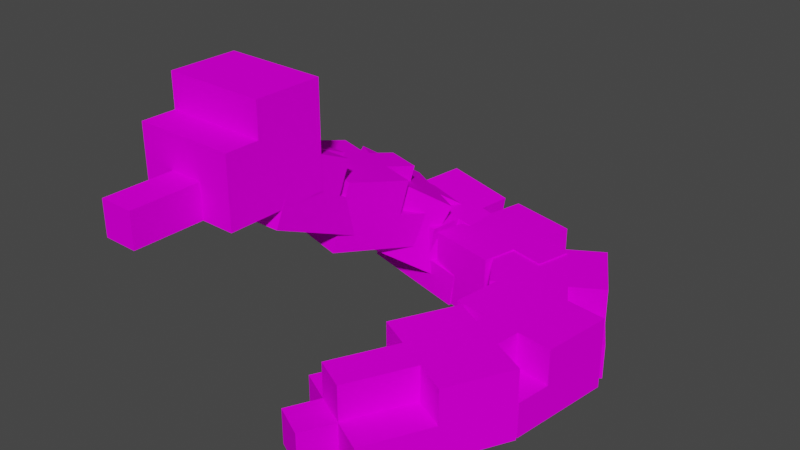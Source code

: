 # Source: snake.blend  (saved by Blender 2.91.10; exported with 4.5.12 LTS)
import bpy
from mathutils import Matrix  # noqa: F401  (used for matrix-valued properties, if any)

bpy.ops.wm.read_factory_settings(use_empty=True)
scene = bpy.context.scene
scene.name = 'Scene'

# ---- collections
col_collection = bpy.data.collections.new('Collection'); scene.collection.children.link(col_collection)

# ---- images (referenced by path relative to the original .blend; pixels are not part of the script)
import os
ASSET_DIR = os.environ.get("B2B_ASSET_DIR", "")  # directory of the original .blend (textures are referenced by path, not embedded)
HERE = os.path.dirname(os.path.abspath(__file__))  # packed textures are extracted next to this script under _unpacked/

def load_image(name, relpath, width, height, colorspace="sRGB"):
    """Load a texture the original file referenced (path relative to the .blend, or extracted next to this script)."""
    p = next((c for c in (os.path.join(HERE, relpath), os.path.join(ASSET_DIR, relpath)) if relpath and os.path.exists(c)), "")
    if p:
        img = bpy.data.images.load(p, check_existing=True)
        img.name = name
    else:  # same state as the original file: an image datablock whose file is absent (Cycles renders it pink)
        img = bpy.data.images.new(name, width, height)
        img.source = "FILE"
        img.filepath = "//" + (relpath or name)
    img.colorspace_settings.name = colorspace
    return img
img_snake_png = load_image('snake.png', 'snake.png', 1024, 1024, 'sRGB')
img_snake_png_001 = load_image('snake.png.001', 'snake.png', 1024, 1024, 'sRGB')

# ---- materials (node trees are filled in below, after node groups)
mat_palette_001 = bpy.data.materials.new('palette.001')
mat_palette_001.use_transparent_shadow = False
mat_palette_001.diffuse_color = (1.0, 1.0, 1.0, 1.0)
mat_palette_001.roughness = 1.0
mat_palette_001.specular_intensity = 0.0
mat_palette_002 = bpy.data.materials.new('palette.002')
mat_palette_002.use_transparent_shadow = False
mat_palette_002.diffuse_color = (1.0, 1.0, 1.0, 1.0)
mat_palette_002.roughness = 1.0
mat_palette_002.specular_intensity = 0.0

# ---- node groups
ng_auto_smooth = bpy.data.node_groups.new('Auto Smooth', 'GeometryNodeTree')
_s = ng_auto_smooth.interface.new_socket(name='Geometry', in_out='OUTPUT', socket_type='NodeSocketGeometry')
_s = ng_auto_smooth.interface.new_socket(name='Geometry', in_out='INPUT', socket_type='NodeSocketGeometry')
_s = ng_auto_smooth.interface.new_socket(name='Angle', in_out='INPUT', socket_type='NodeSocketFloat')
_s.subtype = 'ANGLE'
_s.min_value = 0.0
_s.max_value = 3.142
ng_auto_smooth.is_modifier = True
_N = ng_auto_smooth.nodes; _L = ng_auto_smooth.links
n0 = _N.new('NodeGroupOutput'); n0.name = 'Group Output'; n0.location = (480, -100)
n1 = _N.new('NodeGroupInput'); n1.name = 'Group Input'; n1.location = (-420, -300)
n2 = _N.new('NodeGroupInput'); n2.name = 'Group Input.001'; n2.location = (-60, -100)
n3 = _N.new('GeometryNodeSetShadeSmooth'); n3.name = 'Set Shade Smooth'; n3.location = (120, -100)
n3.domain = 'EDGE'
n4 = _N.new('GeometryNodeSetShadeSmooth'); n4.name = 'Set Shade Smooth.001'; n4.location = (300, -100)
n5 = _N.new('GeometryNodeInputMeshEdgeAngle'); n5.name = 'Edge Angle'; n5.location = (-420, -220)
n6 = _N.new('GeometryNodeInputEdgeSmooth'); n6.name = 'Is Edge Smooth'; n6.location = (-60, -160)
n7 = _N.new('GeometryNodeInputShadeSmooth'); n7.name = 'Is Face Smooth'; n7.location = (-240, -340)
n8 = _N.new('FunctionNodeBooleanMath'); n8.name = 'Boolean Math'; n8.location = (-60, -220)
n9 = _N.new('FunctionNodeCompare'); n9.name = 'Compare'; n9.location = (-240, -180)
n9.operation = 'LESS_EQUAL'
_L.new(n5.outputs[0], n9.inputs[0])
_L.new(n4.outputs[0], n0.inputs[0])
_L.new(n1.outputs[1], n9.inputs[1])
_L.new(n9.outputs[0], n8.inputs[0])
_L.new(n7.outputs[0], n8.inputs[1])
_L.new(n2.outputs[0], n3.inputs[0])
_L.new(n6.outputs[0], n3.inputs[1])
_L.new(n3.outputs[0], n4.inputs[0])
_L.new(n8.outputs[0], n3.inputs[2])
n0.is_active_output = True

# ---- material node trees
mat_palette_001.use_nodes = True; mat_palette_001.node_tree.nodes.clear()
_N = mat_palette_001.node_tree.nodes; _L = mat_palette_001.node_tree.links
n0 = _N.new('ShaderNodeBsdfPrincipled'); n0.name = 'Principled BSDF'; n0.location = (10, 300)
n0.distribution = 'GGX'
n0.subsurface_method = 'BURLEY'
n0.inputs[2].default_value = 1.0
n0.inputs[3].default_value = 1.45
n0.inputs[13].default_value = 0.0
n0.inputs[27].default_value = (0.0, 0.0, 0.0, 1.0)
n0.inputs[28].default_value = 1.0
n1 = _N.new('ShaderNodeOutputMaterial'); n1.name = 'Material Output'; n1.location = (300, 300)
n2 = _N.new('ShaderNodeTexImage'); n2.name = 'Imagen'; n2.location = (-300, 600)
n2.image = img_snake_png
_L.new(n0.outputs[0], n1.inputs[0])
_L.new(n2.outputs[0], n0.inputs[0])
n1.is_active_output = True
mat_palette_002.use_nodes = True; mat_palette_002.node_tree.nodes.clear()
_N = mat_palette_002.node_tree.nodes; _L = mat_palette_002.node_tree.links
n0 = _N.new('ShaderNodeBsdfPrincipled'); n0.name = 'Principled BSDF'; n0.location = (10, 300)
n0.distribution = 'GGX'
n0.subsurface_method = 'BURLEY'
n0.inputs[2].default_value = 1.0
n0.inputs[3].default_value = 1.45
n0.inputs[13].default_value = 0.0
n0.inputs[27].default_value = (0.0, 0.0, 0.0, 1.0)
n0.inputs[28].default_value = 1.0
n1 = _N.new('ShaderNodeOutputMaterial'); n1.name = 'Material Output'; n1.location = (300, 300)
n2 = _N.new('ShaderNodeTexImage'); n2.name = 'Imagen'; n2.location = (-300, 600)
n2.image = img_snake_png_001
_L.new(n0.outputs[0], n1.inputs[0])
_L.new(n2.outputs[0], n0.inputs[0])
n1.is_active_output = True

# ---- world
world_world = bpy.data.worlds.new('World'); scene.world = world_world
world_world.use_nodes = True; world_world.node_tree.nodes.clear()
_N = world_world.node_tree.nodes; _L = world_world.node_tree.links
n0 = _N.new('ShaderNodeOutputWorld'); n0.name = 'World Output'; n0.location = (300, 300)
n1 = _N.new('ShaderNodeBackground'); n1.name = 'Background'; n1.location = (10, 300)
n1.inputs[0].default_value = (0.05088, 0.05088, 0.05088, 1.0)
_L.new(n1.outputs[0], n0.inputs[0])
n0.is_active_output = True
world_world.color = (0.05088, 0.05088, 0.05088)
world_world.use_sun_shadow = False
world_world.sun_shadow_jitter_overblur = 0.0

# ---- meshes
me_objobject_001 = bpy.data.meshes.new('ObjObject.001')
me_objobject_001.from_pydata([], [], [])
_uv = me_objobject_001.uv_layers.new(name='UVMap')
_uv.uv.foreach_set('vector', [])
me_objobject_001.materials.append(mat_palette_001)
me_objobject_001.use_remesh_fix_poles = True
me_objobject_001.use_remesh_preserve_attributes = False
me_objobject_001.use_mirror_vertex_groups = False
me_objobject_001.update()
me_objobject_002 = bpy.data.meshes.new('ObjObject.002')
me_objobject_002.from_pydata([(-0.1633, -0.01252, 0.2599), (-0.1633, -0.1125, -0.04008), (-0.1633, -0.1125, 0.2599), (-0.1633, -0.01252, 0.05992), (-0.1633, -0.01252, -0.04008), (-0.1633, -0.1125, -0.1401), (-0.1633, -0.01252, -0.1401), (-0.1633, 0.08748, 0.2599), (-0.1633, 0.08748, 0.05992), (-0.06331, -0.01252, -0.1401), (-0.06331, -0.1125, -0.2401), (-0.06331, -0.1125, -0.1401), (-0.06331, -0.01252, -0.2401), (-0.06331, 0.08748, 0.05992), (-0.06331, -0.01252, -0.04008), (-0.06331, -0.01252, 0.05992), (-0.06331, 0.08748, -0.04008), (-0.06331, 0.08748, -0.1401), (0.03669, -0.1125, -0.1401), (0.03669, -0.1125, -0.2401), (0.03669, -0.01252, -0.1401), (0.03669, -0.01252, -0.2401), (0.03669, -0.01252, 0.05992), (0.03669, -0.01252, -0.04008), (0.03669, 0.08748, 0.05992), (0.03669, 0.08748, -0.04008), (0.03669, 0.08748, -0.1401), (0.1367, -0.1125, 0.2599), (0.1367, -0.1125, -0.04008), (0.1367, -0.01252, 0.2599), (0.1367, -0.01252, 0.05992), (0.1367, -0.1125, -0.1401), (0.1367, -0.01252, -0.04008), (0.1367, -0.01252, -0.1401), (0.1367, 0.08748, 0.2599), (0.1367, 0.08748, 0.05992), (-0.06331, -0.1125, 0.2599), (-0.1633, -0.01252, 0.2599), (-0.1633, -0.1125, 0.2599), (-0.06331, -0.01252, 0.2599), (-0.1633, 0.08748, 0.2599), (-0.06331, 0.08748, 0.2599), (0.03669, -0.1125, 0.2599), (0.03669, -0.01252, 0.2599), (0.03669, 0.08748, 0.2599), (0.1367, -0.1125, 0.2599), (0.1367, -0.01252, 0.2599), (0.1367, 0.08748, 0.2599), (-0.1633, -0.01252, 0.05992), (-0.1633, 0.08748, 0.05992), (-0.06331, -0.01252, 0.05992), (-0.06331, 0.08748, 0.05992), (0.03669, -0.01252, 0.05992), (0.03669, 0.08748, 0.05992), (0.1367, -0.01252, 0.05992), (0.1367, 0.08748, 0.05992), (-0.1633, -0.1125, -0.1401), (-0.1633, -0.01252, -0.1401), (-0.06331, -0.1125, -0.1401), (-0.06331, -0.01252, -0.1401), (-0.06331, 0.08748, -0.1401), (0.03669, -0.01252, -0.1401), (0.03669, 0.08748, -0.1401), (0.03669, -0.1125, -0.1401), (0.1367, -0.1125, -0.1401), (0.1367, -0.01252, -0.1401), (-0.06331, -0.1125, -0.2401), (-0.06331, -0.01252, -0.2401), (0.03669, -0.1125, -0.2401), (0.03669, -0.01252, -0.2401), (-0.1633, -0.1125, -0.04008), (-0.06331, -0.1125, 0.2599), (-0.1633, -0.1125, 0.2599), (-0.06331, -0.1125, -0.04008), (0.03669, -0.1125, 0.2599), (0.03669, -0.1125, -0.04008), (0.1367, -0.1125, 0.2599), (0.1367, -0.1125, -0.04008), (-0.1633, -0.1125, -0.1401), (-0.06331, -0.1125, -0.1401), (0.03669, -0.1125, -0.1401), (0.1367, -0.1125, -0.1401), (-0.06331, -0.1125, -0.2401), (0.03669, -0.1125, -0.2401), (-0.1633, -0.01252, 0.05992), (-0.06331, -0.01252, 0.05992), (-0.1633, -0.01252, -0.04008), (-0.06331, -0.01252, -0.04008), (0.03669, -0.01252, 0.05992), (0.1367, -0.01252, 0.05992), (0.03669, -0.01252, -0.04008), (0.1367, -0.01252, -0.04008), (-0.1633, -0.01252, -0.1401), (-0.06331, -0.01252, -0.1401), (0.03669, -0.01252, -0.1401), (0.1367, -0.01252, -0.1401), (-0.06331, -0.01252, -0.2401), (0.03669, -0.01252, -0.2401), (-0.1633, 0.08748, 0.2599), (-0.06331, 0.08748, 0.2599), (-0.1633, 0.08748, 0.05992), (0.03669, 0.08748, 0.2599), (-0.06331, 0.08748, 0.05992), (0.1367, 0.08748, 0.2599), (0.03669, 0.08748, 0.05992), (0.1367, 0.08748, 0.05992), (-0.06331, 0.08748, -0.04008), (0.03669, 0.08748, -0.04008), (-0.06331, 0.08748, -0.1401), (0.03669, 0.08748, -0.1401)], [], [(0, 1, 2), (3, 1, 0), (4, 5, 1), (4, 1, 3), (6, 5, 4), (7, 3, 0), (8, 3, 7), (9, 10, 11), (12, 10, 9), (13, 14, 15), (16, 9, 14), (16, 14, 13), (17, 9, 16), (18, 19, 20), (20, 19, 21), (22, 23, 24), (23, 20, 25), (24, 23, 25), (25, 20, 26), (27, 28, 29), (29, 28, 30), (28, 31, 32), (30, 28, 32), (32, 31, 33), (29, 30, 34), (34, 30, 35), (36, 37, 38), (39, 40, 37), (39, 37, 36), (41, 40, 39), (42, 39, 36), (43, 41, 39), (43, 39, 42), (44, 41, 43), (45, 43, 42), (46, 44, 43), (46, 43, 45), (47, 44, 46), (48, 49, 50), (50, 49, 51), (52, 53, 54), (54, 53, 55), (56, 57, 58), (58, 57, 59), (59, 60, 61), (61, 60, 62), (63, 61, 64), (64, 61, 65), (66, 67, 68), (68, 67, 69), (70, 71, 72), (73, 74, 71), (73, 71, 70), (75, 76, 74), (75, 74, 73), (77, 76, 75), (78, 73, 70), (78, 75, 73), (79, 75, 78), (80, 77, 75), (80, 75, 79), (81, 77, 80), (82, 80, 79), (83, 80, 82), (84, 85, 86), (86, 85, 87), (88, 89, 90), (90, 89, 91), (86, 87, 92), (92, 87, 93), (90, 91, 94), (94, 91, 95), (93, 94, 96), (96, 94, 97), (98, 99, 100), (99, 101, 102), (100, 99, 102), (101, 103, 104), (102, 101, 104), (104, 103, 105), (102, 104, 106), (106, 104, 107), (106, 107, 108), (108, 107, 109)])
me_objobject_002.polygons.foreach_set('use_smooth', [True] * 84)
_uv = me_objobject_002.uv_layers.new(name='UVMap')
_uv.uv.foreach_set('vector', [0.8926, 0.5, 0.8926, 0.5, 0.8926, 0.5, 0.8926, 0.5, 0.8926, 0.5, 0.8926, 0.5, 0.748, 0.5, 0.748, 0.5, 0.748, 0.5, 0.8926, 0.5, 0.8926, 0.5, 0.8926, 0.5, 0.748, 0.5, 0.748, 0.5, 0.748, 0.5, 0.9043, 0.5, 0.9043, 0.5, 0.9043, 0.5, 0.9043, 0.5, 0.9043, 0.5, 0.9043, 0.5, 0.748, 0.5, 0.748, 0.5, 0.748, 0.5, 0.748, 0.5, 0.748, 0.5, 0.748, 0.5, 0.8926, 0.5, 0.8926, 0.5, 0.8926, 0.5, 0.748, 0.5, 0.748, 0.5, 0.748, 0.5, 0.8926, 0.5, 0.8926, 0.5, 0.8926, 0.5, 0.748, 0.5, 0.748, 0.5, 0.748, 0.5, 0.748, 0.5, 0.748, 0.5, 0.748, 0.5, 0.748, 0.5, 0.748, 0.5, 0.748, 0.5, 0.8926, 0.5, 0.8926, 0.5, 0.8926, 0.5, 0.748, 0.5, 0.748, 0.5, 0.748, 0.5, 0.8926, 0.5, 0.8926, 0.5, 0.8926, 0.5, 0.748, 0.5, 0.748, 0.5, 0.748, 0.5, 0.8926, 0.5, 0.8926, 0.5, 0.8926, 0.5, 0.8926, 0.5, 0.8926, 0.5, 0.8926, 0.5, 0.7715, 0.5, 0.7715, 0.5, 0.7715, 0.5, 0.8926, 0.5, 0.8926, 0.5, 0.8926, 0.5, 0.7715, 0.5, 0.7715, 0.5, 0.7715, 0.5, 0.9043, 0.5, 0.9043, 0.5, 0.9043, 0.5, 0.9043, 0.5, 0.9043, 0.5, 0.9043, 0.5, 0.8926, 0.5, 0.8926, 0.5, 0.8926, 0.5, 0.9043, 0.5, 0.9043, 0.5, 0.9043, 0.5, 0.8926, 0.5, 0.8926, 0.5, 0.8926, 0.5, 0.9043, 0.5, 0.9043, 0.5, 0.9043, 0.5, 0.748, 0.5, 0.748, 0.5, 0.748, 0.5, 0.8926, 0.5, 0.8926, 0.5, 0.8926, 0.5, 0.748, 0.5, 0.748, 0.5, 0.748, 0.5, 0.8926, 0.5, 0.8926, 0.5, 0.8926, 0.5, 0.8926, 0.5, 0.8926, 0.5, 0.8926, 0.5, 0.9043, 0.5, 0.9043, 0.5, 0.9043, 0.5, 0.8926, 0.5, 0.8926, 0.5, 0.8926, 0.5, 0.9043, 0.5, 0.9043, 0.5, 0.9043, 0.5, 0.9043, 0.5, 0.9043, 0.5, 0.9043, 0.5, 0.9043, 0.5, 0.9043, 0.5, 0.9043, 0.5, 0.9043, 0.5, 0.9043, 0.5, 0.9043, 0.5, 0.9043, 0.5, 0.9043, 0.5, 0.9043, 0.5, 0.748, 0.5, 0.748, 0.5, 0.748, 0.5, 0.748, 0.5, 0.748, 0.5, 0.748, 0.5, 0.748, 0.5, 0.748, 0.5, 0.748, 0.5, 0.748, 0.5, 0.748, 0.5, 0.748, 0.5, 0.7715, 0.5, 0.7715, 0.5, 0.7715, 0.5, 0.7715, 0.5, 0.7715, 0.5, 0.7715, 0.5, 0.748, 0.5, 0.748, 0.5, 0.748, 0.5, 0.748, 0.5, 0.748, 0.5, 0.748, 0.5, 0.8926, 0.5, 0.8926, 0.5, 0.8926, 0.5, 0.748, 0.5, 0.748, 0.5, 0.748, 0.5, 0.8926, 0.5, 0.8926, 0.5, 0.8926, 0.5, 0.8926, 0.5, 0.8926, 0.5, 0.8926, 0.5, 0.748, 0.5, 0.748, 0.5, 0.748, 0.5, 0.8926, 0.5, 0.8926, 0.5, 0.8926, 0.5, 0.748, 0.5, 0.748, 0.5, 0.748, 0.5, 0.748, 0.5, 0.748, 0.5, 0.748, 0.5, 0.748, 0.5, 0.748, 0.5, 0.748, 0.5, 0.7715, 0.5, 0.7715, 0.5, 0.7715, 0.5, 0.748, 0.5, 0.748, 0.5, 0.748, 0.5, 0.7715, 0.5, 0.7715, 0.5, 0.7715, 0.5, 0.748, 0.5, 0.748, 0.5, 0.748, 0.5, 0.748, 0.5, 0.748, 0.5, 0.748, 0.5, 0.8926, 0.5, 0.8926, 0.5, 0.8926, 0.5, 0.8926, 0.5, 0.8926, 0.5, 0.8926, 0.5, 0.8926, 0.5, 0.8926, 0.5, 0.8926, 0.5, 0.8926, 0.5, 0.8926, 0.5, 0.8926, 0.5, 0.748, 0.5, 0.748, 0.5, 0.748, 0.5, 0.748, 0.5, 0.748, 0.5, 0.748, 0.5, 0.7715, 0.5, 0.7715, 0.5, 0.7715, 0.5, 0.7715, 0.5, 0.7715, 0.5, 0.7715, 0.5, 0.748, 0.5, 0.748, 0.5, 0.748, 0.5, 0.748, 0.5, 0.748, 0.5, 0.748, 0.5, 0.9043, 0.5, 0.9043, 0.5, 0.9043, 0.5, 0.8926, 0.5, 0.8926, 0.5, 0.8926, 0.5, 0.9043, 0.5, 0.9043, 0.5, 0.9043, 0.5, 0.9043, 0.5, 0.9043, 0.5, 0.9043, 0.5, 0.8926, 0.5, 0.8926, 0.5, 0.8926, 0.5, 0.9043, 0.5, 0.9043, 0.5, 0.9043, 0.5, 0.8926, 0.5, 0.8926, 0.5, 0.8926, 0.5, 0.8926, 0.5, 0.8926, 0.5, 0.8926, 0.5, 0.748, 0.5, 0.748, 0.5, 0.748, 0.5, 0.748, 0.5, 0.748, 0.5, 0.748, 0.5])
me_objobject_002.materials.append(mat_palette_001)
me_objobject_002.use_remesh_fix_poles = True
me_objobject_002.use_remesh_preserve_attributes = False
me_objobject_002.use_mirror_vertex_groups = False
me_objobject_002.update()
me_objobject_002.normals_split_custom_set([tuple(v) for v in zip(*[iter([-1.0, 0.0, 0.0, -1.0, 0.0, 0.0, -1.0, 0.0, 0.0, -1.0, 0.0, 0.0, -1.0, 0.0, 0.0, -1.0, 0.0, 0.0, -1.0, 0.0, 0.0, -1.0, 0.0, 0.0, -1.0, 0.0, 0.0, -1.0, 0.0, 0.0, -1.0, 0.0, 0.0, -1.0, 0.0, 0.0, -1.0, 0.0, 0.0, -1.0, 0.0, 0.0, -1.0, 0.0, 0.0, -1.0, 0.0, 0.0, -1.0, 0.0, 0.0, -1.0, 0.0, 0.0, -1.0, 0.0, 0.0, -1.0, 0.0, 0.0, -1.0, 0.0, 0.0, -1.0, 0.0, 0.0, -1.0, 0.0, 0.0, -1.0, 0.0, 0.0, -1.0, 0.0, 0.0, -1.0, 0.0, 0.0, -1.0, 0.0, 0.0, -1.0, 0.0, 0.0, -1.0, 0.0, 0.0, -1.0, 0.0, 0.0, -1.0, 0.0, 0.0, -1.0, 0.0, 0.0, -1.0, 0.0, 0.0, -1.0, 0.0, 0.0, -1.0, 0.0, 0.0, -1.0, 0.0, 0.0, -1.0, 0.0, 0.0, -1.0, 0.0, 0.0, -1.0, 0.0, 0.0, 1.0, 0.0, 0.0, 1.0, 0.0, 0.0, 1.0, 0.0, 0.0, 1.0, 0.0, 0.0, 1.0, 0.0, 0.0, 1.0, 0.0, 0.0, 1.0, 0.0, 0.0, 1.0, 0.0, 0.0, 1.0, 0.0, 0.0, 1.0, 0.0, 0.0, 1.0, 0.0, 0.0, 1.0, 0.0, 0.0, 1.0, 0.0, 0.0, 1.0, 0.0, 0.0, 1.0, 0.0, 0.0, 1.0, 0.0, 0.0, 1.0, 0.0, 0.0, 1.0, 0.0, 0.0, 1.0, 0.0, 0.0, 1.0, 0.0, 0.0, 1.0, 0.0, 0.0, 1.0, 0.0, 0.0, 1.0, 0.0, 0.0, 1.0, 0.0, 0.0, 1.0, 0.0, 0.0, 1.0, 0.0, 0.0, 1.0, 0.0, 0.0, 1.0, 0.0, 0.0, 1.0, 0.0, 0.0, 1.0, 0.0, 0.0, 1.0, 0.0, 0.0, 1.0, 0.0, 0.0, 1.0, 0.0, 0.0, 1.0, 0.0, 0.0, 1.0, 0.0, 0.0, 1.0, 0.0, 0.0, 1.0, 0.0, 0.0, 1.0, 0.0, 0.0, 1.0, 0.0, 0.0, 0.0, 0.0, 1.0, 0.0, 0.0, 1.0, 0.0, 0.0, 1.0, 0.0, 0.0, 1.0, 0.0, 0.0, 1.0, 0.0, 0.0, 1.0, 0.0, 0.0, 1.0, 0.0, 0.0, 1.0, 0.0, 0.0, 1.0, 0.0, 0.0, 1.0, 0.0, 0.0, 1.0, 0.0, 0.0, 1.0, 0.0, 0.0, 1.0, 0.0, 0.0, 1.0, 0.0, 0.0, 1.0, 0.0, 0.0, 1.0, 0.0, 0.0, 1.0, 0.0, 0.0, 1.0, 0.0, 0.0, 1.0, 0.0, 0.0, 1.0, 0.0, 0.0, 1.0, 0.0, 0.0, 1.0, 0.0, 0.0, 1.0, 0.0, 0.0, 1.0, 0.0, 0.0, 1.0, 0.0, 0.0, 1.0, 0.0, 0.0, 1.0, 0.0, 0.0, 1.0, 0.0, 0.0, 1.0, 0.0, 0.0, 1.0, 0.0, 0.0, 1.0, 0.0, 0.0, 1.0, 0.0, 0.0, 1.0, 0.0, 0.0, 1.0, 0.0, 0.0, 1.0, 0.0, 0.0, 1.0, 0.0, 0.0, -1.0, 0.0, 0.0, -1.0, 0.0, 0.0, -1.0, 0.0, 0.0, -1.0, 0.0, 0.0, -1.0, 0.0, 0.0, -1.0, 0.0, 0.0, -1.0, 0.0, 0.0, -1.0, 0.0, 0.0, -1.0, 0.0, 0.0, -1.0, 0.0, 0.0, -1.0, 0.0, 0.0, -1.0, 0.0, 0.0, -1.0, 0.0, 0.0, -1.0, 0.0, 0.0, -1.0, 0.0, 0.0, -1.0, 0.0, 0.0, -1.0, 0.0, 0.0, -1.0, 0.0, 0.0, -1.0, 0.0, 0.0, -1.0, 0.0, 0.0, -1.0, 0.0, 0.0, -1.0, 0.0, 0.0, -1.0, 0.0, 0.0, -1.0, 0.0, 0.0, -1.0, 0.0, 0.0, -1.0, 0.0, 0.0, -1.0, 0.0, 0.0, -1.0, 0.0, 0.0, -1.0, 0.0, 0.0, -1.0, 0.0, 0.0, -1.0, 0.0, 0.0, -1.0, 0.0, 0.0, -1.0, 0.0, 0.0, -1.0, 0.0, 0.0, -1.0, 0.0, 0.0, -1.0, 0.0, -1.0, 0.0, 0.0, -1.0, 0.0, 0.0, -1.0, 0.0, 0.0, -1.0, 6.985e-08, 0.0, -1.0, 0.0, 0.0, -1.0, 0.0, 0.0, -1.0, 6.985e-08, 0.0, -1.0, 0.0, 0.0, -1.0, 0.0, 0.0, -1.0, -5.33e-09, 0.0, -1.0, 0.0, 0.0, -1.0, 0.0, 0.0, -1.0, -5.33e-09, 0.0, -1.0, 0.0, 0.0, -1.0, 6.985e-08, 0.0, -1.0, 0.0, 0.0, -1.0, 0.0, 0.0, -1.0, -5.33e-09, 0.0, -1.0, -7.181e-08, 0.0, -1.0, 6.985e-08, 0.0, -1.0, 0.0, 0.0, -1.0, -7.181e-08, 0.0, -1.0, -5.33e-09, 0.0, -1.0, 6.985e-08, 0.0, -1.0, -1.863e-07, 0.0, -1.0, -5.33e-09, 0.0, -1.0, -7.181e-08, 0.0, -1.0, 0.0, 0.0, -1.0, 0.0, 0.0, -1.0, -5.33e-09, 0.0, -1.0, 0.0, 0.0, -1.0, -5.33e-09, 0.0, -1.0, -1.863e-07, 0.0, -1.0, 0.0, 0.0, -1.0, 0.0, 0.0, -1.0, 0.0, 0.0, -1.0, 0.0, 0.0, -1.0, 0.0, 0.0, -1.0, -1.863e-07, 0.0, -1.0, 0.0, 0.0, -1.0, 0.0, 0.0, -1.0, 0.0, 0.0, 1.0, 0.0, 0.0, 1.0, 0.0, 0.0, 1.0, 0.0, 0.0, 1.0, 0.0, 0.0, 1.0, 0.0, 0.0, 1.0, 0.0, 0.0, 1.0, 0.0, 0.0, 1.0, 0.0, 0.0, 1.0, 0.0, 0.0, 1.0, 0.0, 0.0, 1.0, 0.0, 0.0, 1.0, 0.0, 0.0, 1.0, 0.0, 0.0, 1.0, 0.0, 0.0, 1.0, 0.0, 0.0, 1.0, 0.0, 0.0, 1.0, 0.0, 0.0, 1.0, 0.0, 0.0, 1.0, 0.0, 0.0, 1.0, 0.0, 0.0, 1.0, 0.0, 0.0, 1.0, 0.0, 0.0, 1.0, 0.0, 0.0, 1.0, 0.0, 0.0, 1.0, 0.0, 0.0, 1.0, 0.0, 0.0, 1.0, 0.0, 0.0, 1.0, 0.0, 0.0, 1.0, 0.0, 0.0, 1.0, 0.0, 0.0, 1.0, 0.0, 0.0, 1.0, 0.0, 0.0, 1.0, 0.0, 0.0, 1.0, 0.0, 0.0, 1.0, 0.0, 0.0, 1.0, 0.0, 0.0, 1.0, 0.0, 0.0, 1.0, 0.0, 0.0, 1.0, 0.0, 0.0, 1.0, 0.0, 0.0, 1.0, 0.0, 0.0, 1.0, 0.0, 0.0, 1.0, 0.0, 0.0, 1.0, 0.0, 0.0, 1.0, 0.0, 0.0, 1.0, 0.0, 0.0, 1.0, 0.0, 0.0, 1.0, 0.0, 0.0, 1.0, 0.0, 0.0, 1.0, 0.0, 0.0, 1.0, 0.0, 0.0, 1.0, 0.0, 0.0, 1.0, 0.0, 0.0, 1.0, 0.0, 0.0, 1.0, 0.0, 0.0, 1.0, 0.0, 0.0, 1.0, 0.0, 0.0, 1.0, 0.0, 0.0, 1.0, 0.0, 0.0, 1.0, 0.0])] * 3)])
me_objobject_003 = bpy.data.meshes.new('ObjObject.003')
me_objobject_003.from_pydata([(-0.2015, 0.06596, 0.1808), (-0.2015, -0.134, 0.08081), (-0.2015, -0.134, 0.1808), (-0.2015, 0.06596, 0.08081), (-0.2015, -0.134, -0.1192), (-0.2015, 0.06596, -0.01919), (-0.2015, 0.166, 0.08081), (-0.2015, 0.166, -0.01919), (-0.2015, 0.166, -0.1192), (-0.1015, -0.03404, 0.3808), (-0.1015, -0.134, 0.1808), (-0.1015, -0.134, 0.3808), (-0.1015, -0.03404, 0.1808), (-0.001495, -0.134, 0.3808), (-0.001495, -0.134, 0.1808), (-0.001495, -0.03404, 0.3808), (-0.001495, -0.03404, 0.1808), (0.09851, -0.134, 0.1808), (0.09851, -0.134, 0.08081), (0.09851, 0.06596, 0.1808), (0.09851, -0.134, -0.1192), (0.09851, 0.06596, 0.08081), (0.09851, 0.06596, -0.01919), (0.09851, 0.166, 0.08081), (0.09851, 0.166, -0.01919), (0.09851, 0.166, -0.1192), (-0.001495, -0.134, 0.3808), (-0.1015, -0.03404, 0.3808), (-0.1015, -0.134, 0.3808), (-0.001495, -0.03404, 0.3808), (-0.1015, -0.134, 0.1808), (-0.2015, 0.06596, 0.1808), (-0.2015, -0.134, 0.1808), (-0.1015, -0.03404, 0.1808), (-0.001495, -0.03404, 0.1808), (0.09851, -0.134, 0.1808), (-0.001495, -0.134, 0.1808), (0.09851, 0.06596, 0.1808), (-0.1015, 0.06596, 0.08081), (-0.2015, 0.166, 0.08081), (-0.2015, 0.06596, 0.08081), (-0.1015, 0.166, 0.08081), (-0.001495, 0.06596, 0.08081), (-0.001495, 0.166, 0.08081), (0.09851, 0.06596, 0.08081), (0.09851, 0.166, 0.08081), (-0.2015, -0.134, -0.1192), (-0.2015, 0.166, -0.1192), (0.09851, -0.134, -0.1192), (0.09851, 0.166, -0.1192), (-0.1015, -0.134, 0.1808), (-0.001495, -0.134, 0.3808), (-0.1015, -0.134, 0.3808), (-0.001495, -0.134, 0.1808), (-0.2015, -0.134, 0.08081), (-0.2015, -0.134, 0.1808), (-0.1015, -0.134, 0.08081), (-0.001495, -0.134, 0.08081), (0.09851, -0.134, 0.1808), (0.09851, -0.134, 0.08081), (-0.2015, -0.134, -0.1192), (0.09851, -0.134, -0.1192), (-0.1015, -0.03404, 0.3808), (-0.001495, -0.03404, 0.3808), (-0.1015, -0.03404, 0.1808), (-0.001495, -0.03404, 0.1808), (-0.2015, 0.06596, 0.1808), (0.09851, 0.06596, 0.1808), (-0.2015, 0.06596, 0.08081), (-0.1015, 0.06596, 0.08081), (-0.001495, 0.06596, 0.08081), (0.09851, 0.06596, 0.08081), (-0.2015, 0.166, 0.08081), (-0.1015, 0.166, 0.08081), (-0.2015, 0.166, -0.01919), (-0.001495, 0.166, 0.08081), (-0.1015, 0.166, -0.01919), (0.09851, 0.166, 0.08081), (-0.001495, 0.166, -0.01919), (0.09851, 0.166, -0.01919), (-0.2015, 0.166, -0.1192), (0.09851, 0.166, -0.1192)], [], [(0, 1, 2), (3, 4, 1), (3, 1, 0), (5, 4, 3), (6, 5, 3), (7, 4, 5), (7, 5, 6), (8, 4, 7), (9, 10, 11), (12, 10, 9), (13, 14, 15), (15, 14, 16), (17, 18, 19), (18, 20, 21), (19, 18, 21), (21, 20, 22), (21, 22, 23), (22, 20, 24), (23, 22, 24), (24, 20, 25), (26, 27, 28), (29, 27, 26), (30, 31, 32), (33, 31, 30), (34, 31, 33), (35, 34, 36), (37, 31, 34), (37, 34, 35), (38, 39, 40), (41, 39, 38), (42, 41, 38), (43, 41, 42), (44, 43, 42), (45, 43, 44), (46, 47, 48), (48, 47, 49), (50, 51, 52), (53, 51, 50), (54, 50, 55), (56, 53, 50), (56, 50, 54), (57, 58, 53), (57, 53, 56), (59, 58, 57), (60, 59, 57), (60, 56, 54), (60, 57, 56), (61, 59, 60), (62, 63, 64), (64, 63, 65), (66, 67, 68), (68, 67, 69), (69, 67, 70), (70, 67, 71), (72, 73, 74), (73, 75, 76), (74, 73, 76), (75, 77, 78), (76, 75, 78), (78, 77, 79), (74, 76, 80), (76, 78, 80), (78, 79, 80), (80, 79, 81)])
me_objobject_003.polygons.foreach_set('use_smooth', [True] * 64)
_uv = me_objobject_003.uv_layers.new(name='UVMap')
_uv.uv.foreach_set('vector', [0.8965, 0.5, 0.8965, 0.5, 0.8965, 0.5, 0.748, 0.5, 0.748, 0.5, 0.748, 0.5, 0.8965, 0.5, 0.8965, 0.5, 0.8965, 0.5, 0.748, 0.5, 0.748, 0.5, 0.748, 0.5, 0.8574, 0.5, 0.8574, 0.5, 0.8574, 0.5, 0.748, 0.5, 0.748, 0.5, 0.748, 0.5, 0.8574, 0.5, 0.8574, 0.5, 0.8574, 0.5, 0.748, 0.5, 0.748, 0.5, 0.748, 0.5, 0.8418, 0.5, 0.8418, 0.5, 0.8418, 0.5, 0.8418, 0.5, 0.8418, 0.5, 0.8418, 0.5, 0.8418, 0.5, 0.8418, 0.5, 0.8418, 0.5, 0.8418, 0.5, 0.8418, 0.5, 0.8418, 0.5, 0.8965, 0.5, 0.8965, 0.5, 0.8965, 0.5, 0.748, 0.5, 0.748, 0.5, 0.748, 0.5, 0.8965, 0.5, 0.8965, 0.5, 0.8965, 0.5, 0.748, 0.5, 0.748, 0.5, 0.748, 0.5, 0.8574, 0.5, 0.8574, 0.5, 0.8574, 0.5, 0.748, 0.5, 0.748, 0.5, 0.748, 0.5, 0.8574, 0.5, 0.8574, 0.5, 0.8574, 0.5, 0.748, 0.5, 0.748, 0.5, 0.748, 0.5, 0.8418, 0.5, 0.8418, 0.5, 0.8418, 0.5, 0.8418, 0.5, 0.8418, 0.5, 0.8418, 0.5, 0.8965, 0.5, 0.8965, 0.5, 0.8965, 0.5, 0.8965, 0.5, 0.8965, 0.5, 0.8965, 0.5, 0.8965, 0.5, 0.8965, 0.5, 0.8965, 0.5, 0.8965, 0.5, 0.8965, 0.5, 0.8965, 0.5, 0.8965, 0.5, 0.8965, 0.5, 0.8965, 0.5, 0.8965, 0.5, 0.8965, 0.5, 0.8965, 0.5, 0.8574, 0.5, 0.8574, 0.5, 0.8574, 0.5, 0.8574, 0.5, 0.8574, 0.5, 0.8574, 0.5, 0.748, 0.5, 0.748, 0.5, 0.748, 0.5, 0.748, 0.5, 0.748, 0.5, 0.748, 0.5, 0.8574, 0.5, 0.8574, 0.5, 0.8574, 0.5, 0.8574, 0.5, 0.8574, 0.5, 0.8574, 0.5, 0.748, 0.5, 0.748, 0.5, 0.748, 0.5, 0.748, 0.5, 0.748, 0.5, 0.748, 0.5, 0.8418, 0.5, 0.8418, 0.5, 0.8418, 0.5, 0.8418, 0.5, 0.8418, 0.5, 0.8418, 0.5, 0.8965, 0.5, 0.8965, 0.5, 0.8965, 0.5, 0.748, 0.5, 0.748, 0.5, 0.748, 0.5, 0.8965, 0.5, 0.8965, 0.5, 0.8965, 0.5, 0.8965, 0.5, 0.8965, 0.5, 0.8965, 0.5, 0.748, 0.5, 0.748, 0.5, 0.748, 0.5, 0.8965, 0.5, 0.8965, 0.5, 0.8965, 0.5, 0.748, 0.5, 0.748, 0.5, 0.748, 0.5, 0.748, 0.5, 0.748, 0.5, 0.748, 0.5, 0.748, 0.5, 0.748, 0.5, 0.748, 0.5, 0.748, 0.5, 0.748, 0.5, 0.748, 0.5, 0.8418, 0.5, 0.8418, 0.5, 0.8418, 0.5, 0.8418, 0.5, 0.8418, 0.5, 0.8418, 0.5, 0.8965, 0.5, 0.8965, 0.5, 0.8965, 0.5, 0.8965, 0.5, 0.8965, 0.5, 0.8965, 0.5, 0.8965, 0.5, 0.8965, 0.5, 0.8965, 0.5, 0.8965, 0.5, 0.8965, 0.5, 0.8965, 0.5, 0.8574, 0.5, 0.8574, 0.5, 0.8574, 0.5, 0.748, 0.5, 0.748, 0.5, 0.748, 0.5, 0.8574, 0.5, 0.8574, 0.5, 0.8574, 0.5, 0.8574, 0.5, 0.8574, 0.5, 0.8574, 0.5, 0.748, 0.5, 0.748, 0.5, 0.748, 0.5, 0.8574, 0.5, 0.8574, 0.5, 0.8574, 0.5, 0.748, 0.5, 0.748, 0.5, 0.748, 0.5, 0.748, 0.5, 0.748, 0.5, 0.748, 0.5, 0.748, 0.5, 0.748, 0.5, 0.748, 0.5, 0.748, 0.5, 0.748, 0.5, 0.748, 0.5])
me_objobject_003.materials.append(mat_palette_001)
me_objobject_003.use_remesh_fix_poles = True
me_objobject_003.use_remesh_preserve_attributes = False
me_objobject_003.use_mirror_vertex_groups = False
me_objobject_003.update()
me_objobject_003.normals_split_custom_set([tuple(v) for v in zip(*[iter([-1.0, 0.0, 0.0, -1.0, 0.0, 0.0, -1.0, 0.0, 0.0, -1.0, 6.209e-08, 0.0, -1.0, 7.63e-08, 0.0, -1.0, 0.0, 0.0, -1.0, 6.209e-08, 0.0, -1.0, 0.0, 0.0, -1.0, 0.0, 0.0, -1.0, 1.206e-07, 0.0, -1.0, 7.63e-08, 0.0, -1.0, 6.209e-08, 0.0, -1.0, 0.0, 0.0, -1.0, 1.206e-07, 0.0, -1.0, 6.209e-08, 0.0, -1.0, 0.0, 0.0, -1.0, 7.63e-08, 0.0, -1.0, 1.206e-07, 0.0, -1.0, 0.0, 0.0, -1.0, 1.206e-07, 0.0, -1.0, 0.0, 0.0, -1.0, 0.0, 0.0, -1.0, 7.63e-08, 0.0, -1.0, 0.0, 0.0, -1.0, 0.0, 0.0, -1.0, 0.0, 0.0, -1.0, 0.0, 0.0, -1.0, 0.0, 0.0, -1.0, 0.0, 0.0, -1.0, 0.0, 0.0, 1.0, 0.0, 0.0, 1.0, 0.0, 0.0, 1.0, 0.0, 0.0, 1.0, 0.0, 0.0, 1.0, 0.0, 0.0, 1.0, 0.0, 0.0, 1.0, 0.0, 0.0, 1.0, 0.0, 0.0, 1.0, 0.0, 0.0, 1.0, 0.0, 0.0, 1.0, 0.0, 0.0, 1.0, 0.0, 0.0, 1.0, 0.0, 0.0, 1.0, 0.0, 0.0, 1.0, 0.0, 0.0, 1.0, 0.0, 0.0, 1.0, 0.0, 0.0, 1.0, 0.0, 0.0, 1.0, 0.0, 0.0, 1.0, 0.0, 0.0, 1.0, 0.0, 0.0, 1.0, 0.0, 0.0, 1.0, 0.0, 0.0, 1.0, 0.0, 0.0, 1.0, 0.0, 0.0, 1.0, 0.0, 0.0, 1.0, 0.0, 0.0, 1.0, 0.0, 0.0, 1.0, 0.0, 0.0, 1.0, 0.0, 0.0, 0.0, 0.0, 1.0, 0.0, 0.0, 1.0, 0.0, 0.0, 1.0, 0.0, 0.0, 1.0, 0.0, 0.0, 1.0, 0.0, 0.0, 1.0, 0.0, 0.0, 1.0, 0.0, 0.0, 1.0, 0.0, 0.0, 1.0, 0.0, 0.0, 1.0, 0.0, 0.0, 1.0, 0.0, 0.0, 1.0, -6.209e-08, 0.0, 1.0, 0.0, 0.0, 1.0, 0.0, 0.0, 1.0, -9.313e-08, 0.0, 1.0, -6.209e-08, 0.0, 1.0, 0.0, 0.0, 1.0, -9.313e-08, 0.0, 1.0, 0.0, 0.0, 1.0, -6.209e-08, 0.0, 1.0, -9.313e-08, 0.0, 1.0, -6.209e-08, 0.0, 1.0, -9.313e-08, 0.0, 1.0, 0.0, 0.0, 1.0, 0.0, 0.0, 1.0, 0.0, 0.0, 1.0, 0.0, 0.0, 1.0, 0.0, 0.0, 1.0, 0.0, 0.0, 1.0, 0.0, 0.0, 1.0, 0.0, 0.0, 1.0, 0.0, 0.0, 1.0, 0.0, 0.0, 1.0, 0.0, 0.0, 1.0, 0.0, 0.0, 1.0, 0.0, 0.0, 1.0, 0.0, 0.0, 1.0, 0.0, 0.0, 1.0, 0.0, 0.0, 1.0, 0.0, 0.0, 1.0, 0.0, 0.0, 1.0, 0.0, 0.0, -1.0, 0.0, 0.0, -1.0, 0.0, 0.0, -1.0, 0.0, 0.0, -1.0, 0.0, 0.0, -1.0, 0.0, 0.0, -1.0, 0.0, -1.0, 0.0, 0.0, -1.0, 0.0, 0.0, -1.0, 0.0, 0.0, -1.0, 0.0, 0.0, -1.0, 0.0, 0.0, -1.0, 0.0, 0.0, -1.0, 0.0, 0.0, -1.0, 0.0, 0.0, -1.0, 0.0, 0.0, -1.0, 0.0, 0.0, -1.0, 0.0, 0.0, -1.0, 0.0, 0.0, -1.0, 0.0, 0.0, -1.0, 0.0, 0.0, -1.0, 0.0, 0.0, -1.0, -3.492e-08, 0.0, -1.0, 0.0, 0.0, -1.0, 0.0, 0.0, -1.0, -3.492e-08, 0.0, -1.0, 0.0, 0.0, -1.0, 0.0, 0.0, -1.0, -1.743e-08, 0.0, -1.0, 0.0, 0.0, -1.0, -3.492e-08, 0.0, -1.0, -1.17e-08, 0.0, -1.0, -1.743e-08, 0.0, -1.0, -3.492e-08, 0.0, -1.0, -1.17e-08, 0.0, -1.0, 0.0, 0.0, -1.0, 0.0, 0.0, -1.0, -1.17e-08, 0.0, -1.0, -3.492e-08, 0.0, -1.0, 0.0, 0.0, -1.0, 0.0, 0.0, -1.0, -1.743e-08, 0.0, -1.0, -1.17e-08, 0.0, 1.0, 0.0, 0.0, 1.0, 0.0, 0.0, 1.0, 0.0, 0.0, 1.0, 0.0, 0.0, 1.0, 0.0, 0.0, 1.0, 0.0, 0.0, 1.0, 0.0, 0.0, 1.0, -3.59e-08, 0.0, 1.0, -3.815e-08, 0.0, 1.0, -3.815e-08, 0.0, 1.0, -3.59e-08, 0.0, 1.0, -1.725e-07, 0.0, 1.0, -1.725e-07, 0.0, 1.0, -3.59e-08, 0.0, 1.0, -6.985e-08, 0.0, 1.0, -6.985e-08, 0.0, 1.0, -3.59e-08, 0.0, 1.0, 0.0, 0.0, 1.0, 0.0, 0.0, 1.0, 0.0, 0.0, 1.0, 0.0, 0.0, 1.0, 0.0, 0.0, 1.0, 0.0, 0.0, 1.0, 2.794e-07, 0.0, 1.0, 0.0, 0.0, 1.0, 0.0, 0.0, 1.0, 2.794e-07, 0.0, 1.0, 0.0, 0.0, 1.0, 0.0, 0.0, 1.0, 5.498e-08, 0.0, 1.0, 2.794e-07, 0.0, 1.0, 0.0, 0.0, 1.0, 5.498e-08, 0.0, 1.0, 5.498e-08, 0.0, 1.0, 0.0, 0.0, 1.0, 0.0, 0.0, 1.0, 0.0, 0.0, 1.0, 2.794e-07, 0.0, 1.0, 1.526e-07, 0.0, 1.0, 2.794e-07, 0.0, 1.0, 5.498e-08, 0.0, 1.0, 1.526e-07, 0.0, 1.0, 5.498e-08, 0.0, 1.0, 0.0, 0.0, 1.0, 1.526e-07, 0.0, 1.0, 1.526e-07, 0.0, 1.0, 0.0, 0.0, 1.0, 0.0])] * 3)])
me_objobject_004 = bpy.data.meshes.new('ObjObject.004')
me_objobject_004.from_pydata([(-0.1295, -0.009742, 0.1345), (-0.1295, -0.1097, -0.1655), (-0.1295, -0.1097, 0.1345), (-0.1295, -0.009742, -0.0655), (-0.1295, -0.009742, -0.1655), (-0.1295, 0.09026, 0.1345), (-0.1295, 0.09026, -0.0655), (-0.02951, 0.09026, -0.0655), (-0.02951, -0.009742, -0.1655), (-0.02951, -0.009742, -0.0655), (-0.02951, 0.09026, -0.1655), (0.07049, -0.009742, -0.0655), (0.07049, -0.009742, -0.1655), (0.07049, 0.09026, -0.0655), (0.07049, 0.09026, -0.1655), (0.1705, -0.1097, 0.1345), (0.1705, -0.1097, -0.1655), (0.1705, -0.009742, 0.1345), (0.1705, -0.009742, -0.0655), (0.1705, -0.009742, -0.1655), (0.1705, 0.09026, 0.1345), (0.1705, 0.09026, -0.0655), (-0.02951, -0.009742, 0.1345), (-0.1295, -0.009742, 0.1345), (-0.1295, -0.1097, 0.1345), (-0.1295, 0.09026, 0.1345), (-0.02951, 0.09026, 0.1345), (0.07049, -0.009742, 0.1345), (0.07049, 0.09026, 0.1345), (0.1705, -0.1097, 0.1345), (0.1705, -0.009742, 0.1345), (0.1705, 0.09026, 0.1345), (-0.1295, -0.009742, -0.0655), (-0.1295, 0.09026, -0.0655), (-0.02951, -0.009742, -0.0655), (-0.02951, 0.09026, -0.0655), (0.07049, -0.009742, -0.0655), (0.07049, 0.09026, -0.0655), (0.1705, -0.009742, -0.0655), (0.1705, 0.09026, -0.0655), (-0.1295, -0.1097, -0.1655), (-0.1295, -0.009742, -0.1655), (-0.02951, -0.009742, -0.1655), (0.07049, -0.009742, -0.1655), (-0.02951, 0.09026, -0.1655), (0.07049, 0.09026, -0.1655), (0.1705, -0.1097, -0.1655), (0.1705, -0.009742, -0.1655), (-0.1295, -0.1097, -0.1655), (0.1705, -0.1097, 0.1345), (-0.1295, -0.1097, 0.1345), (0.1705, -0.1097, -0.1655), (-0.1295, -0.009742, -0.0655), (-0.02951, -0.009742, -0.0655), (-0.1295, -0.009742, -0.1655), (-0.02951, -0.009742, -0.1655), (0.07049, -0.009742, -0.0655), (0.1705, -0.009742, -0.0655), (0.07049, -0.009742, -0.1655), (0.1705, -0.009742, -0.1655), (-0.1295, 0.09026, 0.1345), (-0.02951, 0.09026, 0.1345), (-0.1295, 0.09026, -0.0655), (0.07049, 0.09026, 0.1345), (-0.02951, 0.09026, -0.0655), (0.1705, 0.09026, 0.1345), (0.07049, 0.09026, -0.0655), (0.1705, 0.09026, -0.0655), (-0.02951, 0.09026, -0.1655), (0.07049, 0.09026, -0.1655)], [], [(0, 1, 2), (3, 1, 0), (4, 1, 3), (5, 3, 0), (6, 3, 5), (7, 8, 9), (10, 8, 7), (11, 12, 13), (13, 12, 14), (15, 16, 17), (17, 16, 18), (18, 16, 19), (17, 18, 20), (20, 18, 21), (22, 23, 24), (22, 25, 23), (26, 25, 22), (27, 22, 24), (27, 26, 22), (28, 26, 27), (29, 27, 24), (30, 28, 27), (30, 27, 29), (31, 28, 30), (32, 33, 34), (34, 33, 35), (36, 37, 38), (38, 37, 39), (40, 41, 42), (40, 42, 43), (42, 44, 43), (43, 44, 45), (40, 43, 46), (46, 43, 47), (48, 49, 50), (51, 49, 48), (52, 53, 54), (54, 53, 55), (56, 57, 58), (58, 57, 59), (60, 61, 62), (61, 63, 64), (62, 61, 64), (63, 65, 66), (64, 63, 66), (66, 65, 67), (64, 66, 68), (68, 66, 69)])
me_objobject_004.polygons.foreach_set('use_smooth', [True] * 48)
_uv = me_objobject_004.uv_layers.new(name='UVMap')
_uv.uv.foreach_set('vector', [0.748, 0.5, 0.748, 0.5, 0.748, 0.5, 0.748, 0.5, 0.748, 0.5, 0.748, 0.5, 0.748, 0.5, 0.748, 0.5, 0.748, 0.5, 0.9043, 0.5, 0.9043, 0.5, 0.9043, 0.5, 0.9043, 0.5, 0.9043, 0.5, 0.9043, 0.5, 0.748, 0.5, 0.748, 0.5, 0.748, 0.5, 0.748, 0.5, 0.748, 0.5, 0.748, 0.5, 0.748, 0.5, 0.748, 0.5, 0.748, 0.5, 0.748, 0.5, 0.748, 0.5, 0.748, 0.5, 0.748, 0.5, 0.748, 0.5, 0.748, 0.5, 0.748, 0.5, 0.748, 0.5, 0.748, 0.5, 0.748, 0.5, 0.748, 0.5, 0.748, 0.5, 0.9043, 0.5, 0.9043, 0.5, 0.9043, 0.5, 0.9043, 0.5, 0.9043, 0.5, 0.9043, 0.5, 0.748, 0.5, 0.748, 0.5, 0.748, 0.5, 0.9043, 0.5, 0.9043, 0.5, 0.9043, 0.5, 0.9043, 0.5, 0.9043, 0.5, 0.9043, 0.5, 0.748, 0.5, 0.748, 0.5, 0.748, 0.5, 0.748, 0.5, 0.748, 0.5, 0.748, 0.5, 0.748, 0.5, 0.748, 0.5, 0.748, 0.5, 0.748, 0.5, 0.748, 0.5, 0.748, 0.5, 0.9043, 0.5, 0.9043, 0.5, 0.9043, 0.5, 0.748, 0.5, 0.748, 0.5, 0.748, 0.5, 0.9043, 0.5, 0.9043, 0.5, 0.9043, 0.5, 0.9043, 0.5, 0.9043, 0.5, 0.9043, 0.5, 0.9043, 0.5, 0.9043, 0.5, 0.9043, 0.5, 0.9043, 0.5, 0.9043, 0.5, 0.9043, 0.5, 0.9043, 0.5, 0.9043, 0.5, 0.9043, 0.5, 0.748, 0.5, 0.748, 0.5, 0.748, 0.5, 0.748, 0.5, 0.748, 0.5, 0.748, 0.5, 0.748, 0.5, 0.748, 0.5, 0.748, 0.5, 0.748, 0.5, 0.748, 0.5, 0.748, 0.5, 0.748, 0.5, 0.748, 0.5, 0.748, 0.5, 0.748, 0.5, 0.748, 0.5, 0.748, 0.5, 0.748, 0.5, 0.748, 0.5, 0.748, 0.5, 0.748, 0.5, 0.748, 0.5, 0.748, 0.5, 0.748, 0.5, 0.748, 0.5, 0.748, 0.5, 0.748, 0.5, 0.748, 0.5, 0.748, 0.5, 0.748, 0.5, 0.748, 0.5, 0.748, 0.5, 0.748, 0.5, 0.748, 0.5, 0.748, 0.5, 0.9043, 0.5, 0.9043, 0.5, 0.9043, 0.5, 0.748, 0.5, 0.748, 0.5, 0.748, 0.5, 0.9043, 0.5, 0.9043, 0.5, 0.9043, 0.5, 0.9043, 0.5, 0.9043, 0.5, 0.9043, 0.5, 0.748, 0.5, 0.748, 0.5, 0.748, 0.5, 0.9043, 0.5, 0.9043, 0.5, 0.9043, 0.5, 0.748, 0.5, 0.748, 0.5, 0.748, 0.5, 0.748, 0.5, 0.748, 0.5, 0.748, 0.5])
me_objobject_004.materials.append(mat_palette_001)
me_objobject_004.use_remesh_fix_poles = True
me_objobject_004.use_remesh_preserve_attributes = False
me_objobject_004.use_mirror_vertex_groups = False
me_objobject_004.update()
me_objobject_004.normals_split_custom_set([tuple(v) for v in zip(*[iter([-1.0, 0.0, 0.0, -1.0, 0.0, 0.0, -1.0, 0.0, 0.0, -1.0, 0.0, 0.0, -1.0, 0.0, 0.0, -1.0, 0.0, 0.0, -1.0, 0.0, 0.0, -1.0, 0.0, 0.0, -1.0, 0.0, 0.0, -1.0, 0.0, 0.0, -1.0, 0.0, 0.0, -1.0, 0.0, 0.0, -1.0, 0.0, 0.0, -1.0, 0.0, 0.0, -1.0, 0.0, 0.0, -1.0, 0.0, 0.0, -1.0, 0.0, 0.0, -1.0, 0.0, 0.0, -1.0, 0.0, 0.0, -1.0, 0.0, 0.0, -1.0, 0.0, 0.0, 1.0, 0.0, 0.0, 1.0, 0.0, 0.0, 1.0, 0.0, 0.0, 1.0, 0.0, 0.0, 1.0, 0.0, 0.0, 1.0, 0.0, 0.0, 1.0, 0.0, 0.0, 1.0, 5.498e-08, 0.0, 1.0, 1.907e-08, 0.0, 1.0, 1.907e-08, 0.0, 1.0, 5.498e-08, 0.0, 1.0, 9.313e-08, 0.0, 1.0, 9.313e-08, 0.0, 1.0, 5.498e-08, 0.0, 1.0, 0.0, 0.0, 1.0, 1.907e-08, 0.0, 1.0, 9.313e-08, 0.0, 1.0, 0.0, 0.0, 1.0, 0.0, 0.0, 1.0, 9.313e-08, 0.0, 1.0, 0.0, 0.0, 0.0, 0.0, 1.0, 0.0, 0.0, 1.0, 0.0, 0.0, 1.0, 0.0, 0.0, 1.0, 0.0, 0.0, 1.0, 0.0, 0.0, 1.0, 0.0, 0.0, 1.0, 0.0, 0.0, 1.0, 0.0, 0.0, 1.0, 0.0, 0.0, 1.0, 0.0, 0.0, 1.0, 0.0, 0.0, 1.0, 0.0, 0.0, 1.0, 0.0, 0.0, 1.0, 0.0, 0.0, 1.0, 0.0, 0.0, 1.0, 0.0, 0.0, 1.0, 0.0, 0.0, 1.0, 0.0, 0.0, 1.0, 0.0, 0.0, 1.0, 0.0, 0.0, 1.0, 0.0, 0.0, 1.0, 0.0, 0.0, 1.0, 0.0, 0.0, 1.0, 0.0, 0.0, 1.0, 0.0, 0.0, 1.0, 0.0, 0.0, 1.0, 0.0, 0.0, 1.0, 0.0, 0.0, 1.0, 0.0, 0.0, 1.0, 0.0, 0.0, -1.0, 0.0, 0.0, -1.0, 0.0, 0.0, -1.0, 0.0, 0.0, -1.0, 0.0, 0.0, -1.0, 0.0, 0.0, -1.0, 0.0, 0.0, -1.0, 0.0, 0.0, -1.0, 0.0, 0.0, -1.0, 0.0, 0.0, -1.0, 0.0, 0.0, -1.0, 0.0, 0.0, -1.0, 0.0, 0.0, -1.0, 0.0, 0.0, -1.0, 0.0, 0.0, -1.0, 0.0, 0.0, -1.0, 0.0, 0.0, -1.0, 0.0, 0.0, -1.0, 0.0, 0.0, -1.0, 0.0, 0.0, -1.0, 0.0, 0.0, -1.0, 0.0, 0.0, -1.0, 0.0, 0.0, -1.0, 0.0, 0.0, -1.0, 0.0, 0.0, -1.0, 0.0, 0.0, -1.0, 0.0, 0.0, -1.0, 0.0, 0.0, -1.0, 0.0, 0.0, -1.0, 0.0, 0.0, -1.0, 0.0, -1.0, 0.0, 0.0, -1.0, 0.0, 0.0, -1.0, 0.0, 0.0, -1.0, 0.0, 0.0, -1.0, 0.0, 0.0, -1.0, 0.0, 0.0, 1.0, 0.0, 0.0, 1.0, 0.0, 0.0, 1.0, 0.0, 0.0, 1.0, 0.0, 0.0, 1.0, 0.0, 0.0, 1.0, 0.0, 0.0, 1.0, 0.0, 0.0, 1.0, 0.0, 0.0, 1.0, 0.0, 0.0, 1.0, 0.0, 0.0, 1.0, 0.0, 0.0, 1.0, 0.0, 0.0, 1.0, 0.0, 0.0, 1.0, 0.0, 0.0, 1.0, 0.0, 0.0, 1.0, 0.0, 0.0, 1.0, 0.0, 0.0, 1.0, 0.0, 0.0, 1.0, 0.0, 0.0, 1.0, 0.0, 0.0, 1.0, 0.0, 0.0, 1.0, 0.0, 0.0, 1.0, 0.0, 0.0, 1.0, 0.0, 0.0, 1.0, 0.0, 0.0, 1.0, 0.0, 0.0, 1.0, 0.0, 0.0, 1.0, 0.0, 0.0, 1.0, 0.0, 0.0, 1.0, 0.0, 0.0, 1.0, 0.0, 0.0, 1.0, 0.0, 0.0, 1.0, 0.0, 0.0, 1.0, 0.0, 0.0, 1.0, 0.0, 0.0, 1.0, 0.0])] * 3)])
me_objobject_005 = bpy.data.meshes.new('ObjObject.005')
me_objobject_005.from_pydata([(-0.1634, 0.01478, 0.1447), (-0.1634, -0.08522, -0.1553), (-0.1634, -0.08522, 0.1447), (-0.1634, 0.01478, -0.05531), (-0.1634, 0.01478, -0.1553), (-0.1634, 0.1148, 0.1447), (-0.1634, 0.1148, -0.05531), (-0.06337, 0.1148, -0.05531), (-0.06337, 0.01478, -0.1553), (-0.06337, 0.01478, -0.05531), (-0.06337, 0.1148, -0.1553), (0.03663, 0.01478, -0.05531), (0.03663, 0.01478, -0.1553), (0.03663, 0.1148, -0.05531), (0.03663, 0.1148, -0.1553), (0.1366, -0.08522, 0.1447), (0.1366, -0.08522, -0.1553), (0.1366, 0.01478, 0.1447), (0.1366, 0.01478, -0.05531), (0.1366, 0.01478, -0.1553), (0.1366, 0.1148, 0.1447), (0.1366, 0.1148, -0.05531), (-0.06337, -0.08522, 0.1447), (-0.1634, 0.01478, 0.1447), (-0.1634, -0.08522, 0.1447), (-0.06337, 0.01478, 0.1447), (-0.1634, 0.1148, 0.1447), (-0.06337, 0.1148, 0.1447), (0.03663, -0.08522, 0.1447), (0.03663, 0.01478, 0.1447), (0.03663, 0.1148, 0.1447), (0.1366, -0.08522, 0.1447), (0.1366, 0.01478, 0.1447), (0.1366, 0.1148, 0.1447), (-0.1634, 0.01478, -0.05531), (-0.1634, 0.1148, -0.05531), (-0.06337, 0.01478, -0.05531), (-0.06337, 0.1148, -0.05531), (0.03663, 0.01478, -0.05531), (0.03663, 0.1148, -0.05531), (0.1366, 0.01478, -0.05531), (0.1366, 0.1148, -0.05531), (-0.1634, -0.08522, -0.1553), (-0.1634, 0.01478, -0.1553), (-0.06337, -0.08522, -0.1553), (-0.06337, 0.01478, -0.1553), (0.03663, -0.08522, -0.1553), (-0.06337, 0.1148, -0.1553), (0.03663, 0.01478, -0.1553), (0.03663, 0.1148, -0.1553), (0.1366, -0.08522, -0.1553), (0.1366, 0.01478, -0.1553), (-0.1634, -0.08522, -0.1553), (-0.06337, -0.08522, 0.1447), (-0.1634, -0.08522, 0.1447), (-0.06337, -0.08522, -0.1553), (0.03663, -0.08522, 0.1447), (0.03663, -0.08522, -0.1553), (0.1366, -0.08522, 0.1447), (0.1366, -0.08522, -0.1553), (-0.1634, 0.01478, -0.05531), (-0.06337, 0.01478, -0.05531), (-0.1634, 0.01478, -0.1553), (-0.06337, 0.01478, -0.1553), (0.03663, 0.01478, -0.05531), (0.1366, 0.01478, -0.05531), (0.03663, 0.01478, -0.1553), (0.1366, 0.01478, -0.1553), (-0.1634, 0.1148, 0.1447), (-0.06337, 0.1148, 0.1447), (-0.1634, 0.1148, -0.05531), (0.03663, 0.1148, 0.1447), (-0.06337, 0.1148, -0.05531), (0.1366, 0.1148, 0.1447), (0.03663, 0.1148, -0.05531), (0.1366, 0.1148, -0.05531), (-0.06337, 0.1148, -0.1553), (0.03663, 0.1148, -0.1553)], [], [(0, 1, 2), (3, 1, 0), (4, 1, 3), (5, 3, 0), (6, 3, 5), (7, 8, 9), (10, 8, 7), (11, 12, 13), (13, 12, 14), (15, 16, 17), (17, 16, 18), (18, 16, 19), (17, 18, 20), (20, 18, 21), (22, 23, 24), (25, 26, 23), (25, 23, 22), (27, 26, 25), (28, 25, 22), (29, 27, 25), (29, 25, 28), (30, 27, 29), (31, 29, 28), (32, 30, 29), (32, 29, 31), (33, 30, 32), (34, 35, 36), (36, 35, 37), (38, 39, 40), (40, 39, 41), (42, 43, 44), (44, 43, 45), (44, 45, 46), (45, 47, 48), (46, 45, 48), (48, 47, 49), (46, 48, 50), (50, 48, 51), (52, 53, 54), (55, 56, 53), (55, 53, 52), (57, 58, 56), (57, 56, 55), (59, 58, 57), (60, 61, 62), (62, 61, 63), (64, 65, 66), (66, 65, 67), (68, 69, 70), (69, 71, 72), (70, 69, 72), (71, 73, 74), (72, 71, 74), (74, 73, 75), (72, 74, 76), (76, 74, 77)])
me_objobject_005.polygons.foreach_set('use_smooth', [True] * 56)
_uv = me_objobject_005.uv_layers.new(name='UVMap')
_uv.uv.foreach_set('vector', [0.8926, 0.5, 0.8926, 0.5, 0.8926, 0.5, 0.8926, 0.5, 0.8926, 0.5, 0.8926, 0.5, 0.8926, 0.5, 0.8926, 0.5, 0.8926, 0.5, 0.9043, 0.5, 0.9043, 0.5, 0.9043, 0.5, 0.9043, 0.5, 0.9043, 0.5, 0.9043, 0.5, 0.8926, 0.5, 0.8926, 0.5, 0.8926, 0.5, 0.8926, 0.5, 0.8926, 0.5, 0.8926, 0.5, 0.8926, 0.5, 0.8926, 0.5, 0.8926, 0.5, 0.8926, 0.5, 0.8926, 0.5, 0.8926, 0.5, 0.8926, 0.5, 0.8926, 0.5, 0.8926, 0.5, 0.8926, 0.5, 0.8926, 0.5, 0.8926, 0.5, 0.8926, 0.5, 0.8926, 0.5, 0.8926, 0.5, 0.9043, 0.5, 0.9043, 0.5, 0.9043, 0.5, 0.9043, 0.5, 0.9043, 0.5, 0.9043, 0.5, 0.8926, 0.5, 0.8926, 0.5, 0.8926, 0.5, 0.9043, 0.5, 0.9043, 0.5, 0.9043, 0.5, 0.8926, 0.5, 0.8926, 0.5, 0.8926, 0.5, 0.9043, 0.5, 0.9043, 0.5, 0.9043, 0.5, 0.748, 0.5, 0.748, 0.5, 0.748, 0.5, 0.8926, 0.5, 0.8926, 0.5, 0.8926, 0.5, 0.748, 0.5, 0.748, 0.5, 0.748, 0.5, 0.8926, 0.5, 0.8926, 0.5, 0.8926, 0.5, 0.8926, 0.5, 0.8926, 0.5, 0.8926, 0.5, 0.9043, 0.5, 0.9043, 0.5, 0.9043, 0.5, 0.8926, 0.5, 0.8926, 0.5, 0.8926, 0.5, 0.9043, 0.5, 0.9043, 0.5, 0.9043, 0.5, 0.9043, 0.5, 0.9043, 0.5, 0.9043, 0.5, 0.9043, 0.5, 0.9043, 0.5, 0.9043, 0.5, 0.9043, 0.5, 0.9043, 0.5, 0.9043, 0.5, 0.9043, 0.5, 0.9043, 0.5, 0.9043, 0.5, 0.8926, 0.5, 0.8926, 0.5, 0.8926, 0.5, 0.8926, 0.5, 0.8926, 0.5, 0.8926, 0.5, 0.748, 0.5, 0.748, 0.5, 0.748, 0.5, 0.8926, 0.5, 0.8926, 0.5, 0.8926, 0.5, 0.748, 0.5, 0.748, 0.5, 0.748, 0.5, 0.8926, 0.5, 0.8926, 0.5, 0.8926, 0.5, 0.8926, 0.5, 0.8926, 0.5, 0.8926, 0.5, 0.8926, 0.5, 0.8926, 0.5, 0.8926, 0.5, 0.8926, 0.5, 0.8926, 0.5, 0.8926, 0.5, 0.748, 0.5, 0.748, 0.5, 0.748, 0.5, 0.8926, 0.5, 0.8926, 0.5, 0.8926, 0.5, 0.8926, 0.5, 0.8926, 0.5, 0.8926, 0.5, 0.748, 0.5, 0.748, 0.5, 0.748, 0.5, 0.8926, 0.5, 0.8926, 0.5, 0.8926, 0.5, 0.8926, 0.5, 0.8926, 0.5, 0.8926, 0.5, 0.8926, 0.5, 0.8926, 0.5, 0.8926, 0.5, 0.8926, 0.5, 0.8926, 0.5, 0.8926, 0.5, 0.8926, 0.5, 0.8926, 0.5, 0.8926, 0.5, 0.9043, 0.5, 0.9043, 0.5, 0.9043, 0.5, 0.8926, 0.5, 0.8926, 0.5, 0.8926, 0.5, 0.9043, 0.5, 0.9043, 0.5, 0.9043, 0.5, 0.9043, 0.5, 0.9043, 0.5, 0.9043, 0.5, 0.8926, 0.5, 0.8926, 0.5, 0.8926, 0.5, 0.9043, 0.5, 0.9043, 0.5, 0.9043, 0.5, 0.8926, 0.5, 0.8926, 0.5, 0.8926, 0.5, 0.8926, 0.5, 0.8926, 0.5, 0.8926, 0.5])
me_objobject_005.materials.append(mat_palette_001)
me_objobject_005.use_remesh_fix_poles = True
me_objobject_005.use_remesh_preserve_attributes = False
me_objobject_005.use_mirror_vertex_groups = False
me_objobject_005.update()
me_objobject_005.normals_split_custom_set([tuple(v) for v in zip(*[iter([-1.0, 3.815e-08, 0.0, -1.0, 1.1e-07, 0.0, -1.0, 0.0, 0.0, -1.0, 1.863e-07, 0.0, -1.0, 1.1e-07, 0.0, -1.0, 3.815e-08, 0.0, -1.0, 0.0, 0.0, -1.0, 1.1e-07, 0.0, -1.0, 1.863e-07, 0.0, -1.0, 0.0, 0.0, -1.0, 1.863e-07, 0.0, -1.0, 3.815e-08, 0.0, -1.0, 0.0, 0.0, -1.0, 1.863e-07, 0.0, -1.0, 0.0, 0.0, -1.0, 0.0, 0.0, -1.0, 0.0, 0.0, -1.0, 0.0, 0.0, -1.0, 0.0, 0.0, -1.0, 0.0, 0.0, -1.0, 0.0, 0.0, 1.0, 0.0, 0.0, 1.0, 0.0, 0.0, 1.0, 0.0, 0.0, 1.0, 0.0, 0.0, 1.0, 0.0, 0.0, 1.0, 0.0, 0.0, 1.0, 0.0, 0.0, 1.0, 5.498e-08, 0.0, 1.0, 1.907e-08, 0.0, 1.0, 1.907e-08, 0.0, 1.0, 5.498e-08, 0.0, 1.0, 9.313e-08, 0.0, 1.0, 9.313e-08, 0.0, 1.0, 5.498e-08, 0.0, 1.0, 0.0, 0.0, 1.0, 1.907e-08, 0.0, 1.0, 9.313e-08, 0.0, 1.0, 0.0, 0.0, 1.0, 0.0, 0.0, 1.0, 9.313e-08, 0.0, 1.0, 0.0, 0.0, 0.0, 0.0, 1.0, 0.0, 0.0, 1.0, 0.0, 0.0, 1.0, 0.0, 0.0, 1.0, 0.0, 0.0, 1.0, 0.0, 0.0, 1.0, 0.0, 0.0, 1.0, 0.0, 0.0, 1.0, 0.0, 0.0, 1.0, 0.0, 0.0, 1.0, 0.0, 0.0, 1.0, 0.0, 0.0, 1.0, 0.0, 0.0, 1.0, 0.0, 0.0, 1.0, 0.0, 0.0, 1.0, 0.0, 0.0, 1.0, 0.0, 0.0, 1.0, 0.0, 0.0, 1.0, 0.0, 0.0, 1.0, 0.0, 0.0, 1.0, 0.0, 0.0, 1.0, 0.0, 0.0, 1.0, 0.0, 0.0, 1.0, 0.0, 0.0, 1.0, 0.0, 0.0, 1.0, 0.0, 0.0, 1.0, 0.0, 0.0, 1.0, 0.0, 0.0, 1.0, 0.0, 0.0, 1.0, 0.0, 0.0, 1.0, 0.0, 0.0, 1.0, 0.0, 0.0, 1.0, 0.0, 0.0, 1.0, 0.0, 0.0, 1.0, 0.0, 0.0, 1.0, 0.0, 0.0, 1.0, 0.0, 0.0, -1.0, 0.0, 0.0, -1.0, 0.0, 0.0, -1.0, 0.0, 0.0, -1.0, 0.0, 0.0, -1.0, 0.0, 0.0, -1.0, 0.0, 0.0, -1.0, 0.0, 0.0, -1.0, 0.0, 0.0, -1.0, 0.0, 0.0, -1.0, 0.0, 0.0, -1.0, 0.0, 0.0, -1.0, 0.0, 0.0, -1.0, 0.0, 0.0, -1.0, 0.0, 0.0, -1.0, 0.0, 0.0, -1.0, 0.0, 0.0, -1.0, 0.0, 0.0, -1.0, 0.0, 0.0, -1.0, 0.0, 0.0, -1.0, 0.0, 0.0, -1.0, 0.0, 0.0, -1.0, 0.0, 0.0, -1.0, 0.0, 0.0, -1.0, 0.0, 0.0, -1.0, 0.0, 0.0, -1.0, 0.0, 0.0, -1.0, 0.0, 0.0, -1.0, 0.0, 0.0, -1.0, 0.0, 0.0, -1.0, 0.0, 0.0, -1.0, 0.0, 0.0, -1.0, 0.0, 0.0, -1.0, 0.0, 0.0, -1.0, 0.0, 0.0, -1.0, 0.0, 0.0, -1.0, 0.0, -1.0, 0.0, 0.0, -1.0, 0.0, 0.0, -1.0, 0.0, 0.0, -1.0, 0.0, 0.0, -1.0, 0.0, 0.0, -1.0, 0.0, 0.0, -1.0, 0.0, 0.0, -1.0, 0.0, 0.0, -1.0, 0.0, 0.0, -1.0, 0.0, 0.0, -1.0, 0.0, 0.0, -1.0, 0.0, 0.0, -1.0, 0.0, 0.0, -1.0, 0.0, 0.0, -1.0, 0.0, 0.0, -1.0, 0.0, 0.0, -1.0, 0.0, 0.0, -1.0, 0.0, 0.0, 1.0, 0.0, 0.0, 1.0, 0.0, 0.0, 1.0, 0.0, 0.0, 1.0, 0.0, 0.0, 1.0, 0.0, 0.0, 1.0, 0.0, 0.0, 1.0, 0.0, 0.0, 1.0, 0.0, 0.0, 1.0, 0.0, 0.0, 1.0, 0.0, 0.0, 1.0, 0.0, 0.0, 1.0, 0.0, 0.0, 1.0, 0.0, 0.0, 1.0, 0.0, 0.0, 1.0, 0.0, 0.0, 1.0, 0.0, 0.0, 1.0, 0.0, 0.0, 1.0, 0.0, 0.0, 1.0, 0.0, 0.0, 1.0, 0.0, 0.0, 1.0, 0.0, 0.0, 1.0, 0.0, 0.0, 1.0, 0.0, 0.0, 1.0, 0.0, 0.0, 1.0, 0.0, 0.0, 1.0, 0.0, 0.0, 1.0, 0.0, 0.0, 1.0, 0.0, 0.0, 1.0, 0.0, 0.0, 1.0, 0.0, 0.0, 1.0, 0.0, 0.0, 1.0, 0.0, 0.0, 1.0, 0.0, 0.0, 1.0, 0.0, 0.0, 1.0, 0.0, 0.0, 1.0, 0.0])] * 3)])
me_objobject_006 = bpy.data.meshes.new('ObjObject.006')
me_objobject_006.from_pydata([(-0.1429, 3.361e-05, 0.1749), (-0.1429, -0.09997, -0.1251), (-0.1429, -0.09997, 0.1749), (-0.1429, 3.361e-05, -0.02513), (-0.1429, 3.361e-05, -0.1251), (-0.1429, 0.1, 0.1749), (-0.1429, 0.1, -0.02513), (-0.04286, 0.1, -0.02513), (-0.04286, 3.361e-05, -0.1251), (-0.04286, 3.361e-05, -0.02513), (-0.04286, 0.1, -0.1251), (0.05714, 3.361e-05, -0.02513), (0.05714, 3.361e-05, -0.1251), (0.05714, 0.1, -0.02513), (0.05714, 0.1, -0.1251), (0.1571, -0.09997, 0.1749), (0.1571, -0.09997, -0.1251), (0.1571, 3.361e-05, 0.1749), (0.1571, 3.361e-05, -0.02513), (0.1571, 3.361e-05, -0.1251), (0.1571, 0.1, 0.1749), (0.1571, 0.1, -0.02513), (-0.04286, -0.09997, 0.1749), (-0.1429, 3.361e-05, 0.1749), (-0.1429, -0.09997, 0.1749), (-0.04286, 3.361e-05, 0.1749), (-0.1429, 0.1, 0.1749), (-0.04286, 0.1, 0.1749), (0.05714, -0.09997, 0.1749), (0.05714, 3.361e-05, 0.1749), (0.05714, 0.1, 0.1749), (0.1571, -0.09997, 0.1749), (0.1571, 3.361e-05, 0.1749), (0.1571, 0.1, 0.1749), (-0.1429, 3.361e-05, -0.02513), (-0.1429, 0.1, -0.02513), (-0.04286, 3.361e-05, -0.02513), (-0.04286, 0.1, -0.02513), (0.05714, 3.361e-05, -0.02513), (0.05714, 0.1, -0.02513), (0.1571, 3.361e-05, -0.02513), (0.1571, 0.1, -0.02513), (-0.1429, -0.09997, -0.1251), (-0.1429, 3.361e-05, -0.1251), (-0.04286, -0.09997, -0.1251), (-0.04286, 3.361e-05, -0.1251), (0.05714, -0.09997, -0.1251), (-0.04286, 0.1, -0.1251), (0.05714, 3.361e-05, -0.1251), (0.05714, 0.1, -0.1251), (0.1571, -0.09997, -0.1251), (0.1571, 3.361e-05, -0.1251), (-0.1429, -0.09997, -0.1251), (-0.04286, -0.09997, 0.1749), (-0.1429, -0.09997, 0.1749), (-0.04286, -0.09997, -0.1251), (0.05714, -0.09997, 0.1749), (0.05714, -0.09997, -0.1251), (0.1571, -0.09997, 0.1749), (0.1571, -0.09997, -0.1251), (-0.1429, 3.361e-05, -0.02513), (-0.04286, 3.361e-05, -0.02513), (-0.1429, 3.361e-05, -0.1251), (-0.04286, 3.361e-05, -0.1251), (0.05714, 3.361e-05, -0.02513), (0.1571, 3.361e-05, -0.02513), (0.05714, 3.361e-05, -0.1251), (0.1571, 3.361e-05, -0.1251), (-0.1429, 0.1, 0.1749), (-0.04286, 0.1, 0.1749), (-0.1429, 0.1, -0.02513), (0.05714, 0.1, 0.1749), (-0.04286, 0.1, -0.02513), (0.1571, 0.1, 0.1749), (0.05714, 0.1, -0.02513), (0.1571, 0.1, -0.02513), (-0.04286, 0.1, -0.1251), (0.05714, 0.1, -0.1251)], [], [(0, 1, 2), (3, 1, 0), (4, 1, 3), (5, 3, 0), (6, 3, 5), (7, 8, 9), (10, 8, 7), (11, 12, 13), (13, 12, 14), (15, 16, 17), (17, 16, 18), (18, 16, 19), (17, 18, 20), (20, 18, 21), (22, 23, 24), (25, 26, 23), (25, 23, 22), (27, 26, 25), (28, 25, 22), (29, 27, 25), (29, 25, 28), (30, 27, 29), (31, 29, 28), (32, 30, 29), (32, 29, 31), (33, 30, 32), (34, 35, 36), (36, 35, 37), (38, 39, 40), (40, 39, 41), (42, 43, 44), (44, 43, 45), (44, 45, 46), (45, 47, 48), (46, 45, 48), (48, 47, 49), (46, 48, 50), (50, 48, 51), (52, 53, 54), (55, 56, 53), (55, 53, 52), (57, 58, 56), (57, 56, 55), (59, 58, 57), (60, 61, 62), (62, 61, 63), (64, 65, 66), (66, 65, 67), (68, 69, 70), (69, 71, 72), (70, 69, 72), (71, 73, 74), (72, 71, 74), (74, 73, 75), (72, 74, 76), (76, 74, 77)])
me_objobject_006.polygons.foreach_set('use_smooth', [True] * 56)
_uv = me_objobject_006.uv_layers.new(name='UVMap')
_uv.uv.foreach_set('vector', [0.8926, 0.5, 0.8926, 0.5, 0.8926, 0.5, 0.8926, 0.5, 0.8926, 0.5, 0.8926, 0.5, 0.8926, 0.5, 0.8926, 0.5, 0.8926, 0.5, 0.9043, 0.5, 0.9043, 0.5, 0.9043, 0.5, 0.9043, 0.5, 0.9043, 0.5, 0.9043, 0.5, 0.8926, 0.5, 0.8926, 0.5, 0.8926, 0.5, 0.8926, 0.5, 0.8926, 0.5, 0.8926, 0.5, 0.8926, 0.5, 0.8926, 0.5, 0.8926, 0.5, 0.8926, 0.5, 0.8926, 0.5, 0.8926, 0.5, 0.8926, 0.5, 0.8926, 0.5, 0.8926, 0.5, 0.8926, 0.5, 0.8926, 0.5, 0.8926, 0.5, 0.8926, 0.5, 0.8926, 0.5, 0.8926, 0.5, 0.9043, 0.5, 0.9043, 0.5, 0.9043, 0.5, 0.9043, 0.5, 0.9043, 0.5, 0.9043, 0.5, 0.8926, 0.5, 0.8926, 0.5, 0.8926, 0.5, 0.9043, 0.5, 0.9043, 0.5, 0.9043, 0.5, 0.8926, 0.5, 0.8926, 0.5, 0.8926, 0.5, 0.9043, 0.5, 0.9043, 0.5, 0.9043, 0.5, 0.748, 0.5, 0.748, 0.5, 0.748, 0.5, 0.8926, 0.5, 0.8926, 0.5, 0.8926, 0.5, 0.748, 0.5, 0.748, 0.5, 0.748, 0.5, 0.8926, 0.5, 0.8926, 0.5, 0.8926, 0.5, 0.8926, 0.5, 0.8926, 0.5, 0.8926, 0.5, 0.9043, 0.5, 0.9043, 0.5, 0.9043, 0.5, 0.8926, 0.5, 0.8926, 0.5, 0.8926, 0.5, 0.9043, 0.5, 0.9043, 0.5, 0.9043, 0.5, 0.9043, 0.5, 0.9043, 0.5, 0.9043, 0.5, 0.9043, 0.5, 0.9043, 0.5, 0.9043, 0.5, 0.9043, 0.5, 0.9043, 0.5, 0.9043, 0.5, 0.9043, 0.5, 0.9043, 0.5, 0.9043, 0.5, 0.8926, 0.5, 0.8926, 0.5, 0.8926, 0.5, 0.8926, 0.5, 0.8926, 0.5, 0.8926, 0.5, 0.748, 0.5, 0.748, 0.5, 0.748, 0.5, 0.8926, 0.5, 0.8926, 0.5, 0.8926, 0.5, 0.748, 0.5, 0.748, 0.5, 0.748, 0.5, 0.8926, 0.5, 0.8926, 0.5, 0.8926, 0.5, 0.8926, 0.5, 0.8926, 0.5, 0.8926, 0.5, 0.8926, 0.5, 0.8926, 0.5, 0.8926, 0.5, 0.8926, 0.5, 0.8926, 0.5, 0.8926, 0.5, 0.748, 0.5, 0.748, 0.5, 0.748, 0.5, 0.8926, 0.5, 0.8926, 0.5, 0.8926, 0.5, 0.8926, 0.5, 0.8926, 0.5, 0.8926, 0.5, 0.748, 0.5, 0.748, 0.5, 0.748, 0.5, 0.8926, 0.5, 0.8926, 0.5, 0.8926, 0.5, 0.8926, 0.5, 0.8926, 0.5, 0.8926, 0.5, 0.8926, 0.5, 0.8926, 0.5, 0.8926, 0.5, 0.8926, 0.5, 0.8926, 0.5, 0.8926, 0.5, 0.8926, 0.5, 0.8926, 0.5, 0.8926, 0.5, 0.9043, 0.5, 0.9043, 0.5, 0.9043, 0.5, 0.8926, 0.5, 0.8926, 0.5, 0.8926, 0.5, 0.9043, 0.5, 0.9043, 0.5, 0.9043, 0.5, 0.9043, 0.5, 0.9043, 0.5, 0.9043, 0.5, 0.8926, 0.5, 0.8926, 0.5, 0.8926, 0.5, 0.9043, 0.5, 0.9043, 0.5, 0.9043, 0.5, 0.8926, 0.5, 0.8926, 0.5, 0.8926, 0.5, 0.8926, 0.5, 0.8926, 0.5, 0.8926, 0.5])
me_objobject_006.materials.append(mat_palette_001)
me_objobject_006.use_remesh_fix_poles = True
me_objobject_006.use_remesh_preserve_attributes = False
me_objobject_006.use_mirror_vertex_groups = False
me_objobject_006.update()
me_objobject_006.normals_split_custom_set([tuple(v) for v in zip(*[iter([-1.0, -3.815e-08, 0.0, -1.0, -1.1e-07, 0.0, -1.0, 0.0, 0.0, -1.0, -1.863e-07, 0.0, -1.0, -1.1e-07, 0.0, -1.0, -3.815e-08, 0.0, -1.0, 0.0, 0.0, -1.0, -1.1e-07, 0.0, -1.0, -1.863e-07, 0.0, -1.0, 0.0, 0.0, -1.0, -1.863e-07, 0.0, -1.0, -3.815e-08, 0.0, -1.0, 0.0, 0.0, -1.0, -1.863e-07, 0.0, -1.0, 0.0, 0.0, -1.0, 0.0, 0.0, -1.0, 0.0, 0.0, -1.0, 0.0, 0.0, -1.0, 0.0, 0.0, -1.0, 0.0, 0.0, -1.0, 0.0, 0.0, 1.0, 0.0, 0.0, 1.0, 0.0, 0.0, 1.0, 0.0, 0.0, 1.0, 0.0, 0.0, 1.0, 0.0, 0.0, 1.0, 0.0, 0.0, 1.0, 0.0, 0.0, 1.0, 5.498e-08, 0.0, 1.0, 1.907e-08, 0.0, 1.0, 1.907e-08, 0.0, 1.0, 5.498e-08, 0.0, 1.0, 9.313e-08, 0.0, 1.0, 9.313e-08, 0.0, 1.0, 5.498e-08, 0.0, 1.0, 0.0, 0.0, 1.0, 1.907e-08, 0.0, 1.0, 9.313e-08, 0.0, 1.0, 0.0, 0.0, 1.0, 0.0, 0.0, 1.0, 9.313e-08, 0.0, 1.0, 0.0, 0.0, 0.0, 0.0, 1.0, 0.0, 0.0, 1.0, 0.0, 0.0, 1.0, 0.0, 0.0, 1.0, 0.0, 0.0, 1.0, 0.0, 0.0, 1.0, 0.0, 0.0, 1.0, 0.0, 0.0, 1.0, 0.0, 0.0, 1.0, 0.0, 0.0, 1.0, 0.0, 0.0, 1.0, 0.0, 0.0, 1.0, 0.0, 0.0, 1.0, 0.0, 0.0, 1.0, 0.0, 0.0, 1.0, 0.0, 0.0, 1.0, 0.0, 0.0, 1.0, 0.0, 0.0, 1.0, 0.0, 0.0, 1.0, 0.0, 0.0, 1.0, 0.0, 0.0, 1.0, 0.0, 0.0, 1.0, 0.0, 0.0, 1.0, 0.0, 0.0, 1.0, 0.0, 0.0, 1.0, 0.0, 0.0, 1.0, 0.0, 0.0, 1.0, 0.0, 0.0, 1.0, 0.0, 0.0, 1.0, 0.0, 0.0, 1.0, 0.0, 0.0, 1.0, 0.0, 0.0, 1.0, 0.0, 0.0, 1.0, 0.0, 0.0, 1.0, 0.0, 0.0, 1.0, 0.0, 0.0, 1.0, 0.0, 0.0, -1.0, 0.0, 0.0, -1.0, 0.0, 0.0, -1.0, 0.0, 0.0, -1.0, 0.0, 0.0, -1.0, 0.0, 0.0, -1.0, 0.0, 0.0, -1.0, 0.0, 0.0, -1.0, 0.0, 0.0, -1.0, 0.0, 0.0, -1.0, 0.0, 0.0, -1.0, 0.0, 0.0, -1.0, 0.0, 0.0, -1.0, 0.0, 0.0, -1.0, 0.0, 0.0, -1.0, 0.0, 0.0, -1.0, 0.0, 0.0, -1.0, 0.0, 0.0, -1.0, 0.0, 0.0, -1.0, 0.0, 0.0, -1.0, 0.0, 0.0, -1.0, 0.0, 0.0, -1.0, 0.0, 0.0, -1.0, 0.0, 0.0, -1.0, 0.0, 0.0, -1.0, 0.0, 0.0, -1.0, 0.0, 0.0, -1.0, 0.0, 0.0, -1.0, 0.0, 0.0, -1.0, 0.0, 0.0, -1.0, 0.0, 0.0, -1.0, 0.0, 0.0, -1.0, 0.0, 0.0, -1.0, 0.0, 0.0, -1.0, 0.0, 0.0, -1.0, 0.0, 0.0, -1.0, 0.0, -1.0, 0.0, 0.0, -1.0, 0.0, 0.0, -1.0, 0.0, 0.0, -1.0, 0.0, 0.0, -1.0, 0.0, 0.0, -1.0, 0.0, 0.0, -1.0, 0.0, 0.0, -1.0, 0.0, 0.0, -1.0, 0.0, 0.0, -1.0, 0.0, 0.0, -1.0, 0.0, 0.0, -1.0, 0.0, 0.0, -1.0, 0.0, 0.0, -1.0, 0.0, 0.0, -1.0, 0.0, 0.0, -1.0, 0.0, 0.0, -1.0, 0.0, 0.0, -1.0, 0.0, 0.0, 1.0, 0.0, 0.0, 1.0, 0.0, 0.0, 1.0, 0.0, 0.0, 1.0, 0.0, 0.0, 1.0, 0.0, 0.0, 1.0, 0.0, 0.0, 1.0, 0.0, 0.0, 1.0, 0.0, 0.0, 1.0, 0.0, 0.0, 1.0, 0.0, 0.0, 1.0, 0.0, 0.0, 1.0, 0.0, 0.0, 1.0, 0.0, 0.0, 1.0, 0.0, 0.0, 1.0, 0.0, 0.0, 1.0, 0.0, 0.0, 1.0, 0.0, 0.0, 1.0, 0.0, 0.0, 1.0, 0.0, 0.0, 1.0, 0.0, 0.0, 1.0, 0.0, 0.0, 1.0, 0.0, 0.0, 1.0, 0.0, 0.0, 1.0, 0.0, 0.0, 1.0, 0.0, 0.0, 1.0, 0.0, 0.0, 1.0, 0.0, 0.0, 1.0, 0.0, 0.0, 1.0, 0.0, 0.0, 1.0, 0.0, 0.0, 1.0, 0.0, 0.0, 1.0, 0.0, 0.0, 1.0, 0.0, 0.0, 1.0, 0.0, 0.0, 1.0, 0.0, 0.0, 1.0, 0.0])] * 3)])
me_objobject_007 = bpy.data.meshes.new('ObjObject.007')
me_objobject_007.from_pydata([(-0.1303, -0.004457, 0.09296), (-0.1303, -0.1045, -0.207), (-0.1303, -0.1045, 0.09296), (-0.1303, -0.004457, -0.107), (-0.1303, -0.004457, -0.207), (-0.1303, 0.09554, 0.09296), (-0.1303, 0.09554, -0.107), (-0.03033, 0.09554, -0.107), (-0.03033, -0.004457, -0.207), (-0.03033, -0.004457, -0.107), (-0.03033, 0.09554, -0.207), (0.06967, -0.004457, -0.107), (0.06967, -0.004457, -0.207), (0.06967, 0.09554, -0.107), (0.06967, 0.09554, -0.207), (0.1697, -0.1045, 0.09296), (0.1697, -0.1045, -0.207), (0.1697, -0.004457, 0.09296), (0.1697, -0.004457, -0.107), (0.1697, -0.004457, -0.207), (0.1697, 0.09554, 0.09296), (0.1697, 0.09554, -0.107), (-0.03033, -0.004457, 0.09296), (-0.1303, -0.004457, 0.09296), (-0.1303, -0.1045, 0.09296), (-0.1303, 0.09554, 0.09296), (-0.03033, 0.09554, 0.09296), (0.06967, -0.004457, 0.09296), (0.06967, 0.09554, 0.09296), (0.1697, -0.1045, 0.09296), (0.1697, -0.004457, 0.09296), (0.1697, 0.09554, 0.09296), (-0.1303, -0.004457, -0.107), (-0.1303, 0.09554, -0.107), (-0.03033, -0.004457, -0.107), (-0.03033, 0.09554, -0.107), (0.06967, -0.004457, -0.107), (0.06967, 0.09554, -0.107), (0.1697, -0.004457, -0.107), (0.1697, 0.09554, -0.107), (-0.1303, -0.1045, -0.207), (-0.1303, -0.004457, -0.207), (-0.03033, -0.004457, -0.207), (0.06967, -0.004457, -0.207), (-0.03033, 0.09554, -0.207), (0.06967, 0.09554, -0.207), (0.1697, -0.1045, -0.207), (0.1697, -0.004457, -0.207), (-0.1303, -0.1045, -0.207), (0.1697, -0.1045, 0.09296), (-0.1303, -0.1045, 0.09296), (0.1697, -0.1045, -0.207), (-0.1303, -0.004457, -0.107), (-0.03033, -0.004457, -0.107), (-0.1303, -0.004457, -0.207), (-0.03033, -0.004457, -0.207), (0.06967, -0.004457, -0.107), (0.1697, -0.004457, -0.107), (0.06967, -0.004457, -0.207), (0.1697, -0.004457, -0.207), (-0.1303, 0.09554, 0.09296), (-0.03033, 0.09554, 0.09296), (-0.1303, 0.09554, -0.107), (0.06967, 0.09554, 0.09296), (-0.03033, 0.09554, -0.107), (0.1697, 0.09554, 0.09296), (0.06967, 0.09554, -0.107), (0.1697, 0.09554, -0.107), (-0.03033, 0.09554, -0.207), (0.06967, 0.09554, -0.207)], [], [(0, 1, 2), (3, 1, 0), (4, 1, 3), (5, 3, 0), (6, 3, 5), (7, 8, 9), (10, 8, 7), (11, 12, 13), (13, 12, 14), (15, 16, 17), (17, 16, 18), (18, 16, 19), (17, 18, 20), (20, 18, 21), (22, 23, 24), (22, 25, 23), (26, 25, 22), (27, 22, 24), (27, 26, 22), (28, 26, 27), (29, 27, 24), (30, 28, 27), (30, 27, 29), (31, 28, 30), (32, 33, 34), (34, 33, 35), (36, 37, 38), (38, 37, 39), (40, 41, 42), (40, 42, 43), (42, 44, 43), (43, 44, 45), (40, 43, 46), (46, 43, 47), (48, 49, 50), (51, 49, 48), (52, 53, 54), (54, 53, 55), (56, 57, 58), (58, 57, 59), (60, 61, 62), (61, 63, 64), (62, 61, 64), (63, 65, 66), (64, 63, 66), (66, 65, 67), (64, 66, 68), (68, 66, 69)])
me_objobject_007.polygons.foreach_set('use_smooth', [True] * 48)
_uv = me_objobject_007.uv_layers.new(name='UVMap')
_uv.uv.foreach_set('vector', [0.748, 0.5, 0.748, 0.5, 0.748, 0.5, 0.748, 0.5, 0.748, 0.5, 0.748, 0.5, 0.748, 0.5, 0.748, 0.5, 0.748, 0.5, 0.9043, 0.5, 0.9043, 0.5, 0.9043, 0.5, 0.9043, 0.5, 0.9043, 0.5, 0.9043, 0.5, 0.748, 0.5, 0.748, 0.5, 0.748, 0.5, 0.748, 0.5, 0.748, 0.5, 0.748, 0.5, 0.748, 0.5, 0.748, 0.5, 0.748, 0.5, 0.748, 0.5, 0.748, 0.5, 0.748, 0.5, 0.748, 0.5, 0.748, 0.5, 0.748, 0.5, 0.748, 0.5, 0.748, 0.5, 0.748, 0.5, 0.748, 0.5, 0.748, 0.5, 0.748, 0.5, 0.9043, 0.5, 0.9043, 0.5, 0.9043, 0.5, 0.9043, 0.5, 0.9043, 0.5, 0.9043, 0.5, 0.748, 0.5, 0.748, 0.5, 0.748, 0.5, 0.9043, 0.5, 0.9043, 0.5, 0.9043, 0.5, 0.9043, 0.5, 0.9043, 0.5, 0.9043, 0.5, 0.748, 0.5, 0.748, 0.5, 0.748, 0.5, 0.748, 0.5, 0.748, 0.5, 0.748, 0.5, 0.748, 0.5, 0.748, 0.5, 0.748, 0.5, 0.748, 0.5, 0.748, 0.5, 0.748, 0.5, 0.9043, 0.5, 0.9043, 0.5, 0.9043, 0.5, 0.748, 0.5, 0.748, 0.5, 0.748, 0.5, 0.9043, 0.5, 0.9043, 0.5, 0.9043, 0.5, 0.9043, 0.5, 0.9043, 0.5, 0.9043, 0.5, 0.9043, 0.5, 0.9043, 0.5, 0.9043, 0.5, 0.9043, 0.5, 0.9043, 0.5, 0.9043, 0.5, 0.9043, 0.5, 0.9043, 0.5, 0.9043, 0.5, 0.748, 0.5, 0.748, 0.5, 0.748, 0.5, 0.748, 0.5, 0.748, 0.5, 0.748, 0.5, 0.748, 0.5, 0.748, 0.5, 0.748, 0.5, 0.748, 0.5, 0.748, 0.5, 0.748, 0.5, 0.748, 0.5, 0.748, 0.5, 0.748, 0.5, 0.748, 0.5, 0.748, 0.5, 0.748, 0.5, 0.748, 0.5, 0.748, 0.5, 0.748, 0.5, 0.748, 0.5, 0.748, 0.5, 0.748, 0.5, 0.748, 0.5, 0.748, 0.5, 0.748, 0.5, 0.748, 0.5, 0.748, 0.5, 0.748, 0.5, 0.748, 0.5, 0.748, 0.5, 0.748, 0.5, 0.748, 0.5, 0.748, 0.5, 0.748, 0.5, 0.9043, 0.5, 0.9043, 0.5, 0.9043, 0.5, 0.748, 0.5, 0.748, 0.5, 0.748, 0.5, 0.9043, 0.5, 0.9043, 0.5, 0.9043, 0.5, 0.9043, 0.5, 0.9043, 0.5, 0.9043, 0.5, 0.748, 0.5, 0.748, 0.5, 0.748, 0.5, 0.9043, 0.5, 0.9043, 0.5, 0.9043, 0.5, 0.748, 0.5, 0.748, 0.5, 0.748, 0.5, 0.748, 0.5, 0.748, 0.5, 0.748, 0.5])
me_objobject_007.materials.append(mat_palette_001)
me_objobject_007.use_remesh_fix_poles = True
me_objobject_007.use_remesh_preserve_attributes = False
me_objobject_007.use_mirror_vertex_groups = False
me_objobject_007.update()
me_objobject_007.normals_split_custom_set([tuple(v) for v in zip(*[iter([-1.0, 0.0, 0.0, -1.0, 0.0, 0.0, -1.0, 0.0, 0.0, -1.0, 0.0, 0.0, -1.0, 0.0, 0.0, -1.0, 0.0, 0.0, -1.0, 0.0, 0.0, -1.0, 0.0, 0.0, -1.0, 0.0, 0.0, -1.0, 0.0, 0.0, -1.0, 0.0, 0.0, -1.0, 0.0, 0.0, -1.0, 0.0, 0.0, -1.0, 0.0, 0.0, -1.0, 0.0, 0.0, -1.0, 0.0, 0.0, -1.0, 0.0, 0.0, -1.0, 0.0, 0.0, -1.0, 0.0, 0.0, -1.0, 0.0, 0.0, -1.0, 0.0, 0.0, 1.0, 0.0, 0.0, 1.0, 0.0, 0.0, 1.0, 0.0, 0.0, 1.0, 0.0, 0.0, 1.0, 0.0, 0.0, 1.0, 0.0, 0.0, 1.0, 0.0, 0.0, 1.0, -5.498e-08, 0.0, 1.0, -1.907e-08, 0.0, 1.0, -1.907e-08, 0.0, 1.0, -5.498e-08, 0.0, 1.0, -9.313e-08, 0.0, 1.0, -9.313e-08, 0.0, 1.0, -5.498e-08, 0.0, 1.0, 0.0, 0.0, 1.0, -1.907e-08, 0.0, 1.0, -9.313e-08, 0.0, 1.0, 0.0, 0.0, 1.0, 0.0, 0.0, 1.0, -9.313e-08, 0.0, 1.0, 0.0, 0.0, 0.0, 0.0, 1.0, 0.0, 0.0, 1.0, 0.0, 0.0, 1.0, 0.0, 0.0, 1.0, 0.0, 0.0, 1.0, 0.0, 0.0, 1.0, 0.0, 0.0, 1.0, 0.0, 0.0, 1.0, 0.0, 0.0, 1.0, 0.0, 0.0, 1.0, 0.0, 0.0, 1.0, 0.0, 0.0, 1.0, 0.0, 0.0, 1.0, 0.0, 0.0, 1.0, 0.0, 0.0, 1.0, 0.0, 0.0, 1.0, 0.0, 0.0, 1.0, 0.0, 0.0, 1.0, 0.0, 0.0, 1.0, 0.0, 0.0, 1.0, 0.0, 0.0, 1.0, 0.0, 0.0, 1.0, 0.0, 0.0, 1.0, 0.0, 0.0, 1.0, 0.0, 0.0, 1.0, 0.0, 0.0, 1.0, 0.0, 0.0, 1.0, 0.0, 0.0, 1.0, 0.0, 0.0, 1.0, 0.0, 0.0, 1.0, 0.0, 0.0, -1.0, 0.0, 0.0, -1.0, 0.0, 0.0, -1.0, 0.0, 0.0, -1.0, 0.0, 0.0, -1.0, 0.0, 0.0, -1.0, 0.0, 0.0, -1.0, 0.0, 0.0, -1.0, 0.0, 0.0, -1.0, 0.0, 0.0, -1.0, 0.0, 0.0, -1.0, 0.0, 0.0, -1.0, 0.0, 0.0, -1.0, 0.0, 0.0, -1.0, 0.0, 0.0, -1.0, 0.0, 0.0, -1.0, 0.0, 0.0, -1.0, 0.0, 0.0, -1.0, 0.0, 0.0, -1.0, 0.0, 0.0, -1.0, 0.0, 0.0, -1.0, 0.0, 0.0, -1.0, 0.0, 0.0, -1.0, 0.0, 0.0, -1.0, 0.0, 0.0, -1.0, 0.0, 0.0, -1.0, 0.0, 0.0, -1.0, 0.0, 0.0, -1.0, 0.0, 0.0, -1.0, 0.0, 0.0, -1.0, 0.0, -1.0, 0.0, 0.0, -1.0, 0.0, 0.0, -1.0, 0.0, 0.0, -1.0, 0.0, 0.0, -1.0, 0.0, 0.0, -1.0, 0.0, 0.0, 1.0, 0.0, 0.0, 1.0, 0.0, 0.0, 1.0, 0.0, 0.0, 1.0, 0.0, 0.0, 1.0, 0.0, 0.0, 1.0, 0.0, 0.0, 1.0, 0.0, 0.0, 1.0, 0.0, 0.0, 1.0, 0.0, 0.0, 1.0, 0.0, 0.0, 1.0, 0.0, 0.0, 1.0, 0.0, 0.0, 1.0, 0.0, 0.0, 1.0, 0.0, 0.0, 1.0, 0.0, 0.0, 1.0, 0.0, 0.0, 1.0, 0.0, 0.0, 1.0, 0.0, 0.0, 1.0, 0.0, 0.0, 1.0, 0.0, 0.0, 1.0, 0.0, 0.0, 1.0, 0.0, 0.0, 1.0, 0.0, 0.0, 1.0, 0.0, 0.0, 1.0, 0.0, 0.0, 1.0, 0.0, 0.0, 1.0, 0.0, 0.0, 1.0, 0.0, 0.0, 1.0, 0.0, 0.0, 1.0, 0.0, 0.0, 1.0, 0.0, 0.0, 1.0, 0.0, 0.0, 1.0, 0.0, 0.0, 1.0, 0.0, 0.0, 1.0, 0.0, 0.0, 1.0, 0.0])] * 3)])
me_objobject_008 = bpy.data.meshes.new('ObjObject.008')
me_objobject_008.from_pydata([(-0.1328, 0.02318, 0.1456), (-0.1328, -0.07682, -0.1544), (-0.1328, -0.07682, 0.1456), (-0.1328, 0.02318, -0.05438), (-0.1328, 0.02318, -0.1544), (-0.1328, 0.1232, 0.1456), (-0.1328, 0.1232, -0.05438), (-0.03278, 0.1232, -0.05438), (-0.03278, 0.02318, -0.1544), (-0.03278, 0.02318, -0.05438), (-0.03278, 0.1232, -0.1544), (0.06722, 0.02318, -0.05438), (0.06722, 0.02318, -0.1544), (0.06722, 0.1232, -0.05438), (0.06722, 0.1232, -0.1544), (0.1672, -0.07682, 0.1456), (0.1672, -0.07682, -0.1544), (0.1672, 0.02318, 0.1456), (0.1672, 0.02318, -0.05438), (0.1672, 0.02318, -0.1544), (0.1672, 0.1232, 0.1456), (0.1672, 0.1232, -0.05438), (-0.03278, -0.07682, 0.1456), (-0.1328, 0.02318, 0.1456), (-0.1328, -0.07682, 0.1456), (-0.03278, 0.02318, 0.1456), (-0.1328, 0.1232, 0.1456), (-0.03278, 0.1232, 0.1456), (0.06722, -0.07682, 0.1456), (0.06722, 0.02318, 0.1456), (0.06722, 0.1232, 0.1456), (0.1672, -0.07682, 0.1456), (0.1672, 0.02318, 0.1456), (0.1672, 0.1232, 0.1456), (-0.1328, 0.02318, -0.05438), (-0.1328, 0.1232, -0.05438), (-0.03278, 0.02318, -0.05438), (-0.03278, 0.1232, -0.05438), (0.06722, 0.02318, -0.05438), (0.06722, 0.1232, -0.05438), (0.1672, 0.02318, -0.05438), (0.1672, 0.1232, -0.05438), (-0.1328, -0.07682, -0.1544), (-0.1328, 0.02318, -0.1544), (-0.03278, -0.07682, -0.1544), (-0.03278, 0.02318, -0.1544), (0.06722, -0.07682, -0.1544), (-0.03278, 0.1232, -0.1544), (0.06722, 0.02318, -0.1544), (0.06722, 0.1232, -0.1544), (0.1672, -0.07682, -0.1544), (0.1672, 0.02318, -0.1544), (-0.1328, -0.07682, -0.1544), (-0.03278, -0.07682, 0.1456), (-0.1328, -0.07682, 0.1456), (-0.03278, -0.07682, -0.1544), (0.06722, -0.07682, 0.1456), (0.06722, -0.07682, -0.1544), (0.1672, -0.07682, 0.1456), (0.1672, -0.07682, -0.1544), (-0.1328, 0.02318, -0.05438), (-0.03278, 0.02318, -0.05438), (-0.1328, 0.02318, -0.1544), (-0.03278, 0.02318, -0.1544), (0.06722, 0.02318, -0.05438), (0.1672, 0.02318, -0.05438), (0.06722, 0.02318, -0.1544), (0.1672, 0.02318, -0.1544), (-0.1328, 0.1232, 0.1456), (-0.03278, 0.1232, 0.1456), (-0.1328, 0.1232, -0.05438), (0.06722, 0.1232, 0.1456), (-0.03278, 0.1232, -0.05438), (0.1672, 0.1232, 0.1456), (0.06722, 0.1232, -0.05438), (0.1672, 0.1232, -0.05438), (-0.03278, 0.1232, -0.1544), (0.06722, 0.1232, -0.1544)], [], [(0, 1, 2), (3, 1, 0), (4, 1, 3), (5, 3, 0), (6, 3, 5), (7, 8, 9), (10, 8, 7), (11, 12, 13), (13, 12, 14), (15, 16, 17), (17, 16, 18), (18, 16, 19), (17, 18, 20), (20, 18, 21), (22, 23, 24), (25, 26, 23), (25, 23, 22), (27, 26, 25), (28, 25, 22), (29, 27, 25), (29, 25, 28), (30, 27, 29), (31, 29, 28), (32, 30, 29), (32, 29, 31), (33, 30, 32), (34, 35, 36), (36, 35, 37), (38, 39, 40), (40, 39, 41), (42, 43, 44), (44, 43, 45), (44, 45, 46), (45, 47, 48), (46, 45, 48), (48, 47, 49), (46, 48, 50), (50, 48, 51), (52, 53, 54), (55, 56, 53), (55, 53, 52), (57, 58, 56), (57, 56, 55), (59, 58, 57), (60, 61, 62), (62, 61, 63), (64, 65, 66), (66, 65, 67), (68, 69, 70), (69, 71, 72), (70, 69, 72), (71, 73, 74), (72, 71, 74), (74, 73, 75), (72, 74, 76), (76, 74, 77)])
me_objobject_008.polygons.foreach_set('use_smooth', [True] * 56)
_uv = me_objobject_008.uv_layers.new(name='UVMap')
_uv.uv.foreach_set('vector', [0.8926, 0.5, 0.8926, 0.5, 0.8926, 0.5, 0.8926, 0.5, 0.8926, 0.5, 0.8926, 0.5, 0.8926, 0.5, 0.8926, 0.5, 0.8926, 0.5, 0.9043, 0.5, 0.9043, 0.5, 0.9043, 0.5, 0.9043, 0.5, 0.9043, 0.5, 0.9043, 0.5, 0.8926, 0.5, 0.8926, 0.5, 0.8926, 0.5, 0.8926, 0.5, 0.8926, 0.5, 0.8926, 0.5, 0.8926, 0.5, 0.8926, 0.5, 0.8926, 0.5, 0.8926, 0.5, 0.8926, 0.5, 0.8926, 0.5, 0.8926, 0.5, 0.8926, 0.5, 0.8926, 0.5, 0.8926, 0.5, 0.8926, 0.5, 0.8926, 0.5, 0.8926, 0.5, 0.8926, 0.5, 0.8926, 0.5, 0.9043, 0.5, 0.9043, 0.5, 0.9043, 0.5, 0.9043, 0.5, 0.9043, 0.5, 0.9043, 0.5, 0.8926, 0.5, 0.8926, 0.5, 0.8926, 0.5, 0.9043, 0.5, 0.9043, 0.5, 0.9043, 0.5, 0.8926, 0.5, 0.8926, 0.5, 0.8926, 0.5, 0.9043, 0.5, 0.9043, 0.5, 0.9043, 0.5, 0.748, 0.5, 0.748, 0.5, 0.748, 0.5, 0.8926, 0.5, 0.8926, 0.5, 0.8926, 0.5, 0.748, 0.5, 0.748, 0.5, 0.748, 0.5, 0.8926, 0.5, 0.8926, 0.5, 0.8926, 0.5, 0.8926, 0.5, 0.8926, 0.5, 0.8926, 0.5, 0.9043, 0.5, 0.9043, 0.5, 0.9043, 0.5, 0.8926, 0.5, 0.8926, 0.5, 0.8926, 0.5, 0.9043, 0.5, 0.9043, 0.5, 0.9043, 0.5, 0.9043, 0.5, 0.9043, 0.5, 0.9043, 0.5, 0.9043, 0.5, 0.9043, 0.5, 0.9043, 0.5, 0.9043, 0.5, 0.9043, 0.5, 0.9043, 0.5, 0.9043, 0.5, 0.9043, 0.5, 0.9043, 0.5, 0.8926, 0.5, 0.8926, 0.5, 0.8926, 0.5, 0.8926, 0.5, 0.8926, 0.5, 0.8926, 0.5, 0.748, 0.5, 0.748, 0.5, 0.748, 0.5, 0.8926, 0.5, 0.8926, 0.5, 0.8926, 0.5, 0.748, 0.5, 0.748, 0.5, 0.748, 0.5, 0.8926, 0.5, 0.8926, 0.5, 0.8926, 0.5, 0.8926, 0.5, 0.8926, 0.5, 0.8926, 0.5, 0.8926, 0.5, 0.8926, 0.5, 0.8926, 0.5, 0.8926, 0.5, 0.8926, 0.5, 0.8926, 0.5, 0.748, 0.5, 0.748, 0.5, 0.748, 0.5, 0.8926, 0.5, 0.8926, 0.5, 0.8926, 0.5, 0.8926, 0.5, 0.8926, 0.5, 0.8926, 0.5, 0.748, 0.5, 0.748, 0.5, 0.748, 0.5, 0.8926, 0.5, 0.8926, 0.5, 0.8926, 0.5, 0.8926, 0.5, 0.8926, 0.5, 0.8926, 0.5, 0.8926, 0.5, 0.8926, 0.5, 0.8926, 0.5, 0.8926, 0.5, 0.8926, 0.5, 0.8926, 0.5, 0.8926, 0.5, 0.8926, 0.5, 0.8926, 0.5, 0.9043, 0.5, 0.9043, 0.5, 0.9043, 0.5, 0.8926, 0.5, 0.8926, 0.5, 0.8926, 0.5, 0.9043, 0.5, 0.9043, 0.5, 0.9043, 0.5, 0.9043, 0.5, 0.9043, 0.5, 0.9043, 0.5, 0.8926, 0.5, 0.8926, 0.5, 0.8926, 0.5, 0.9043, 0.5, 0.9043, 0.5, 0.9043, 0.5, 0.8926, 0.5, 0.8926, 0.5, 0.8926, 0.5, 0.8926, 0.5, 0.8926, 0.5, 0.8926, 0.5])
me_objobject_008.materials.append(mat_palette_001)
me_objobject_008.use_remesh_fix_poles = True
me_objobject_008.use_remesh_preserve_attributes = False
me_objobject_008.use_mirror_vertex_groups = False
me_objobject_008.update()
me_objobject_008.normals_split_custom_set([tuple(v) for v in zip(*[iter([-1.0, 0.0, 0.0, -1.0, 0.0, 0.0, -1.0, 0.0, 0.0, -1.0, 0.0, 0.0, -1.0, 0.0, 0.0, -1.0, 0.0, 0.0, -1.0, 0.0, 0.0, -1.0, 0.0, 0.0, -1.0, 0.0, 0.0, -1.0, 0.0, 0.0, -1.0, 0.0, 0.0, -1.0, 0.0, 0.0, -1.0, 0.0, 0.0, -1.0, 0.0, 0.0, -1.0, 0.0, 0.0, -1.0, 0.0, 0.0, -1.0, 0.0, 0.0, -1.0, 0.0, 0.0, -1.0, 0.0, 0.0, -1.0, 0.0, 0.0, -1.0, 0.0, 0.0, 1.0, 0.0, 0.0, 1.0, 0.0, 0.0, 1.0, 0.0, 0.0, 1.0, 0.0, 0.0, 1.0, 0.0, 0.0, 1.0, 0.0, 0.0, 1.0, 0.0, 0.0, 1.0, -5.498e-08, 0.0, 1.0, -1.907e-08, 0.0, 1.0, -1.907e-08, 0.0, 1.0, -5.498e-08, 0.0, 1.0, -9.313e-08, 0.0, 1.0, -9.313e-08, 0.0, 1.0, -5.498e-08, 0.0, 1.0, 0.0, 0.0, 1.0, -1.907e-08, 0.0, 1.0, -9.313e-08, 0.0, 1.0, 0.0, 0.0, 1.0, 0.0, 0.0, 1.0, -9.313e-08, 0.0, 1.0, 0.0, 0.0, 0.0, 0.0, 1.0, 0.0, 0.0, 1.0, 0.0, 0.0, 1.0, 0.0, 0.0, 1.0, 0.0, 0.0, 1.0, 0.0, 0.0, 1.0, 0.0, 0.0, 1.0, 0.0, 0.0, 1.0, 0.0, 0.0, 1.0, 0.0, 0.0, 1.0, 0.0, 0.0, 1.0, 0.0, 0.0, 1.0, 0.0, 0.0, 1.0, 0.0, 0.0, 1.0, 0.0, 0.0, 1.0, 0.0, 0.0, 1.0, 0.0, 0.0, 1.0, 0.0, 0.0, 1.0, 0.0, 0.0, 1.0, 0.0, 0.0, 1.0, 0.0, 0.0, 1.0, 0.0, 0.0, 1.0, 0.0, 0.0, 1.0, 0.0, 0.0, 1.0, 0.0, 0.0, 1.0, 0.0, 0.0, 1.0, 0.0, 0.0, 1.0, 0.0, 0.0, 1.0, 0.0, 0.0, 1.0, 0.0, 0.0, 1.0, 0.0, 0.0, 1.0, 0.0, 0.0, 1.0, 0.0, 0.0, 1.0, 0.0, 0.0, 1.0, 0.0, 0.0, 1.0, 0.0, 0.0, 1.0, 0.0, 0.0, -1.0, 0.0, 0.0, -1.0, 0.0, 0.0, -1.0, 0.0, 0.0, -1.0, 0.0, 0.0, -1.0, 0.0, 0.0, -1.0, 0.0, 0.0, -1.0, 0.0, 0.0, -1.0, 0.0, 0.0, -1.0, 0.0, 0.0, -1.0, 0.0, 0.0, -1.0, 0.0, 0.0, -1.0, 0.0, 0.0, -1.0, 0.0, 0.0, -1.0, 0.0, 0.0, -1.0, 0.0, 0.0, -1.0, 0.0, 0.0, -1.0, 0.0, 0.0, -1.0, 0.0, 0.0, -1.0, 0.0, 0.0, -1.0, 0.0, 0.0, -1.0, 0.0, 0.0, -1.0, 0.0, 0.0, -1.0, 0.0, 0.0, -1.0, 0.0, 0.0, -1.0, 0.0, 0.0, -1.0, 0.0, 0.0, -1.0, 0.0, 0.0, -1.0, 0.0, 0.0, -1.0, 0.0, 0.0, -1.0, 0.0, 0.0, -1.0, 0.0, 0.0, -1.0, 0.0, 0.0, -1.0, 0.0, 0.0, -1.0, 0.0, 0.0, -1.0, 0.0, 0.0, -1.0, 0.0, -1.0, 0.0, 0.0, -1.0, 0.0, 0.0, -1.0, 0.0, 0.0, -1.0, 0.0, 0.0, -1.0, 0.0, 0.0, -1.0, 0.0, 0.0, -1.0, 0.0, 0.0, -1.0, 0.0, 0.0, -1.0, 0.0, 0.0, -1.0, 0.0, 0.0, -1.0, 0.0, 0.0, -1.0, 0.0, 0.0, -1.0, 0.0, 0.0, -1.0, 0.0, 0.0, -1.0, 0.0, 0.0, -1.0, 0.0, 0.0, -1.0, 0.0, 0.0, -1.0, 0.0, 0.0, 1.0, 0.0, 0.0, 1.0, 0.0, 0.0, 1.0, 0.0, 0.0, 1.0, 0.0, 0.0, 1.0, 0.0, 0.0, 1.0, 0.0, 0.0, 1.0, 0.0, 0.0, 1.0, 0.0, 0.0, 1.0, 0.0, 0.0, 1.0, 0.0, 0.0, 1.0, 0.0, 0.0, 1.0, 0.0, 0.0, 1.0, 0.0, 0.0, 1.0, 0.0, 0.0, 1.0, 0.0, 0.0, 1.0, 0.0, 0.0, 1.0, 0.0, 0.0, 1.0, 0.0, 0.0, 1.0, 0.0, 0.0, 1.0, 0.0, 0.0, 1.0, 0.0, 0.0, 1.0, 0.0, 0.0, 1.0, 0.0, 0.0, 1.0, 0.0, 0.0, 1.0, 0.0, 0.0, 1.0, 0.0, 0.0, 1.0, 0.0, 0.0, 1.0, 0.0, 0.0, 1.0, 0.0, 0.0, 1.0, 0.0, 0.0, 1.0, 0.0, 0.0, 1.0, 0.0, 0.0, 1.0, 0.0, 0.0, 1.0, 0.0, 0.0, 1.0, 0.0, 0.0, 1.0, 0.0])] * 3)])
me_objobject_009 = bpy.data.meshes.new('ObjObject.009')
me_objobject_009.from_pydata([(-0.1632, -0.0497, 0.1449), (-0.1632, -0.1497, -0.1551), (-0.1632, -0.1497, 0.1449), (-0.1632, -0.0497, -0.0551), (-0.1632, -0.0497, -0.1551), (-0.1632, 0.0503, 0.1449), (-0.1632, 0.0503, -0.0551), (-0.06316, 0.0503, -0.0551), (-0.06316, -0.0497, -0.1551), (-0.06316, -0.0497, -0.0551), (-0.06316, 0.0503, -0.1551), (0.03684, -0.0497, -0.0551), (0.03684, -0.0497, -0.1551), (0.03684, 0.0503, -0.0551), (0.03684, 0.0503, -0.1551), (0.1368, -0.1497, 0.1449), (0.1368, -0.1497, -0.1551), (0.1368, -0.0497, 0.1449), (0.1368, -0.0497, -0.0551), (0.1368, -0.0497, -0.1551), (0.1368, 0.0503, 0.1449), (0.1368, 0.0503, -0.0551), (-0.06316, -0.0497, 0.1449), (-0.1632, -0.0497, 0.1449), (-0.1632, -0.1497, 0.1449), (-0.1632, 0.0503, 0.1449), (-0.06316, 0.0503, 0.1449), (0.03684, -0.0497, 0.1449), (0.03684, 0.0503, 0.1449), (0.1368, -0.1497, 0.1449), (0.1368, -0.0497, 0.1449), (0.1368, 0.0503, 0.1449), (-0.1632, -0.0497, -0.0551), (-0.1632, 0.0503, -0.0551), (-0.06316, -0.0497, -0.0551), (-0.06316, 0.0503, -0.0551), (0.03684, -0.0497, -0.0551), (0.03684, 0.0503, -0.0551), (0.1368, -0.0497, -0.0551), (0.1368, 0.0503, -0.0551), (-0.1632, -0.1497, -0.1551), (-0.1632, -0.0497, -0.1551), (-0.06316, -0.0497, -0.1551), (0.03684, -0.0497, -0.1551), (-0.06316, 0.0503, -0.1551), (0.03684, 0.0503, -0.1551), (0.1368, -0.1497, -0.1551), (0.1368, -0.0497, -0.1551), (-0.1632, -0.1497, -0.1551), (0.1368, -0.1497, 0.1449), (-0.1632, -0.1497, 0.1449), (0.1368, -0.1497, -0.1551), (-0.1632, -0.0497, -0.0551), (-0.06316, -0.0497, -0.0551), (-0.1632, -0.0497, -0.1551), (-0.06316, -0.0497, -0.1551), (0.03684, -0.0497, -0.0551), (0.1368, -0.0497, -0.0551), (0.03684, -0.0497, -0.1551), (0.1368, -0.0497, -0.1551), (-0.1632, 0.0503, 0.1449), (-0.06316, 0.0503, 0.1449), (-0.1632, 0.0503, -0.0551), (0.03684, 0.0503, 0.1449), (-0.06316, 0.0503, -0.0551), (0.1368, 0.0503, 0.1449), (0.03684, 0.0503, -0.0551), (0.1368, 0.0503, -0.0551), (-0.06316, 0.0503, -0.1551), (0.03684, 0.0503, -0.1551)], [], [(0, 1, 2), (3, 1, 0), (4, 1, 3), (5, 3, 0), (6, 3, 5), (7, 8, 9), (10, 8, 7), (11, 12, 13), (13, 12, 14), (15, 16, 17), (17, 16, 18), (18, 16, 19), (17, 18, 20), (20, 18, 21), (22, 23, 24), (22, 25, 23), (26, 25, 22), (27, 22, 24), (27, 26, 22), (28, 26, 27), (29, 27, 24), (30, 28, 27), (30, 27, 29), (31, 28, 30), (32, 33, 34), (34, 33, 35), (36, 37, 38), (38, 37, 39), (40, 41, 42), (40, 42, 43), (42, 44, 43), (43, 44, 45), (40, 43, 46), (46, 43, 47), (48, 49, 50), (51, 49, 48), (52, 53, 54), (54, 53, 55), (56, 57, 58), (58, 57, 59), (60, 61, 62), (61, 63, 64), (62, 61, 64), (63, 65, 66), (64, 63, 66), (66, 65, 67), (64, 66, 68), (68, 66, 69)])
me_objobject_009.polygons.foreach_set('use_smooth', [True] * 48)
_uv = me_objobject_009.uv_layers.new(name='UVMap')
_uv.uv.foreach_set('vector', [0.748, 0.5, 0.748, 0.5, 0.748, 0.5, 0.748, 0.5, 0.748, 0.5, 0.748, 0.5, 0.748, 0.5, 0.748, 0.5, 0.748, 0.5, 0.9043, 0.5, 0.9043, 0.5, 0.9043, 0.5, 0.9043, 0.5, 0.9043, 0.5, 0.9043, 0.5, 0.748, 0.5, 0.748, 0.5, 0.748, 0.5, 0.748, 0.5, 0.748, 0.5, 0.748, 0.5, 0.748, 0.5, 0.748, 0.5, 0.748, 0.5, 0.748, 0.5, 0.748, 0.5, 0.748, 0.5, 0.748, 0.5, 0.748, 0.5, 0.748, 0.5, 0.748, 0.5, 0.748, 0.5, 0.748, 0.5, 0.748, 0.5, 0.748, 0.5, 0.748, 0.5, 0.9043, 0.5, 0.9043, 0.5, 0.9043, 0.5, 0.9043, 0.5, 0.9043, 0.5, 0.9043, 0.5, 0.748, 0.5, 0.748, 0.5, 0.748, 0.5, 0.9043, 0.5, 0.9043, 0.5, 0.9043, 0.5, 0.9043, 0.5, 0.9043, 0.5, 0.9043, 0.5, 0.748, 0.5, 0.748, 0.5, 0.748, 0.5, 0.748, 0.5, 0.748, 0.5, 0.748, 0.5, 0.748, 0.5, 0.748, 0.5, 0.748, 0.5, 0.748, 0.5, 0.748, 0.5, 0.748, 0.5, 0.9043, 0.5, 0.9043, 0.5, 0.9043, 0.5, 0.748, 0.5, 0.748, 0.5, 0.748, 0.5, 0.9043, 0.5, 0.9043, 0.5, 0.9043, 0.5, 0.9043, 0.5, 0.9043, 0.5, 0.9043, 0.5, 0.9043, 0.5, 0.9043, 0.5, 0.9043, 0.5, 0.9043, 0.5, 0.9043, 0.5, 0.9043, 0.5, 0.9043, 0.5, 0.9043, 0.5, 0.9043, 0.5, 0.748, 0.5, 0.748, 0.5, 0.748, 0.5, 0.748, 0.5, 0.748, 0.5, 0.748, 0.5, 0.748, 0.5, 0.748, 0.5, 0.748, 0.5, 0.748, 0.5, 0.748, 0.5, 0.748, 0.5, 0.748, 0.5, 0.748, 0.5, 0.748, 0.5, 0.748, 0.5, 0.748, 0.5, 0.748, 0.5, 0.748, 0.5, 0.748, 0.5, 0.748, 0.5, 0.748, 0.5, 0.748, 0.5, 0.748, 0.5, 0.748, 0.5, 0.748, 0.5, 0.748, 0.5, 0.748, 0.5, 0.748, 0.5, 0.748, 0.5, 0.748, 0.5, 0.748, 0.5, 0.748, 0.5, 0.748, 0.5, 0.748, 0.5, 0.748, 0.5, 0.9043, 0.5, 0.9043, 0.5, 0.9043, 0.5, 0.748, 0.5, 0.748, 0.5, 0.748, 0.5, 0.9043, 0.5, 0.9043, 0.5, 0.9043, 0.5, 0.9043, 0.5, 0.9043, 0.5, 0.9043, 0.5, 0.748, 0.5, 0.748, 0.5, 0.748, 0.5, 0.9043, 0.5, 0.9043, 0.5, 0.9043, 0.5, 0.748, 0.5, 0.748, 0.5, 0.748, 0.5, 0.748, 0.5, 0.748, 0.5, 0.748, 0.5])
me_objobject_009.materials.append(mat_palette_001)
me_objobject_009.use_remesh_fix_poles = True
me_objobject_009.use_remesh_preserve_attributes = False
me_objobject_009.use_mirror_vertex_groups = False
me_objobject_009.update()
me_objobject_009.normals_split_custom_set([tuple(v) for v in zip(*[iter([-1.0, 0.0, 0.0, -1.0, 0.0, 0.0, -1.0, 0.0, 0.0, -1.0, 0.0, 0.0, -1.0, 0.0, 0.0, -1.0, 0.0, 0.0, -1.0, 0.0, 0.0, -1.0, 0.0, 0.0, -1.0, 0.0, 0.0, -1.0, 0.0, 0.0, -1.0, 0.0, 0.0, -1.0, 0.0, 0.0, -1.0, 0.0, 0.0, -1.0, 0.0, 0.0, -1.0, 0.0, 0.0, -1.0, 0.0, 0.0, -1.0, 0.0, 0.0, -1.0, 0.0, 0.0, -1.0, 0.0, 0.0, -1.0, 0.0, 0.0, -1.0, 0.0, 0.0, 1.0, 0.0, 0.0, 1.0, 0.0, 0.0, 1.0, 0.0, 0.0, 1.0, 0.0, 0.0, 1.0, 0.0, 0.0, 1.0, 0.0, 0.0, 1.0, 0.0, 0.0, 1.0, -8.247e-08, 0.0, 1.0, -2.861e-08, 0.0, 1.0, -2.861e-08, 0.0, 1.0, -8.247e-08, 0.0, 1.0, -1.397e-07, 0.0, 1.0, -1.397e-07, 0.0, 1.0, -8.247e-08, 0.0, 1.0, 0.0, 0.0, 1.0, -2.861e-08, 0.0, 1.0, -1.397e-07, 0.0, 1.0, 0.0, 0.0, 1.0, 0.0, 0.0, 1.0, -1.397e-07, 0.0, 1.0, 0.0, 0.0, 0.0, 0.0, 1.0, 0.0, 0.0, 1.0, 0.0, 0.0, 1.0, 0.0, 0.0, 1.0, 0.0, 0.0, 1.0, 0.0, 0.0, 1.0, 0.0, 0.0, 1.0, 0.0, 0.0, 1.0, 0.0, 0.0, 1.0, 0.0, 0.0, 1.0, 0.0, 0.0, 1.0, 0.0, 0.0, 1.0, 0.0, 0.0, 1.0, 0.0, 0.0, 1.0, 0.0, 0.0, 1.0, 0.0, 0.0, 1.0, 0.0, 0.0, 1.0, 0.0, 0.0, 1.0, 0.0, 0.0, 1.0, 0.0, 0.0, 1.0, 0.0, 0.0, 1.0, 0.0, 0.0, 1.0, 0.0, 0.0, 1.0, 0.0, 0.0, 1.0, 0.0, 0.0, 1.0, 0.0, 0.0, 1.0, 0.0, 0.0, 1.0, 0.0, 0.0, 1.0, 0.0, 0.0, 1.0, 0.0, 0.0, 1.0, 0.0, 0.0, -1.0, 0.0, 0.0, -1.0, 0.0, 0.0, -1.0, 0.0, 0.0, -1.0, 0.0, 0.0, -1.0, 0.0, 0.0, -1.0, 0.0, 0.0, -1.0, 0.0, 0.0, -1.0, 0.0, 0.0, -1.0, 0.0, 0.0, -1.0, 0.0, 0.0, -1.0, 0.0, 0.0, -1.0, 0.0, 0.0, -1.0, 0.0, 0.0, -1.0, 0.0, 0.0, -1.0, 0.0, 0.0, -1.0, 0.0, 0.0, -1.0, 0.0, 0.0, -1.0, 0.0, 0.0, -1.0, 0.0, 0.0, -1.0, 0.0, 0.0, -1.0, 0.0, 0.0, -1.0, 0.0, 0.0, -1.0, 0.0, 0.0, -1.0, 0.0, 0.0, -1.0, 0.0, 0.0, -1.0, 0.0, 0.0, -1.0, 0.0, 0.0, -1.0, 0.0, 0.0, -1.0, 0.0, 0.0, -1.0, 0.0, -1.0, 0.0, 0.0, -1.0, 0.0, 0.0, -1.0, 0.0, 0.0, -1.0, 0.0, 0.0, -1.0, 0.0, 0.0, -1.0, 0.0, 0.0, 1.0, 0.0, 0.0, 1.0, 0.0, 0.0, 1.0, 0.0, 0.0, 1.0, 0.0, 0.0, 1.0, 0.0, 0.0, 1.0, 0.0, 0.0, 1.0, 0.0, 0.0, 1.0, 0.0, 0.0, 1.0, 0.0, 0.0, 1.0, 0.0, 0.0, 1.0, 0.0, 0.0, 1.0, 0.0, 0.0, 1.0, 0.0, 0.0, 1.0, 0.0, 0.0, 1.0, 0.0, 0.0, 1.0, 0.0, 0.0, 1.0, 0.0, 0.0, 1.0, 0.0, 0.0, 1.0, 0.0, 0.0, 1.0, 0.0, 0.0, 1.0, 0.0, 0.0, 1.0, 0.0, 0.0, 1.0, 0.0, 0.0, 1.0, 0.0, 0.0, 1.0, 0.0, 0.0, 1.0, 0.0, 0.0, 1.0, 0.0, 0.0, 1.0, 0.0, 0.0, 1.0, 0.0, 0.0, 1.0, 0.0, 0.0, 1.0, 0.0, 0.0, 1.0, 0.0, 0.0, 1.0, 0.0, 0.0, 1.0, 0.0, 0.0, 1.0, 0.0, 0.0, 1.0, 0.0])] * 3)])
me_objobject_010 = bpy.data.meshes.new('ObjObject.010')
me_objobject_010.from_pydata([(-0.1295, -0.009742, 0.1345), (-0.1295, -0.1097, -0.1655), (-0.1295, -0.1097, 0.1345), (-0.1295, -0.009742, -0.0655), (-0.1295, -0.009742, -0.1655), (-0.1295, 0.09026, 0.1345), (-0.1295, 0.09026, -0.0655), (-0.02951, 0.09026, -0.0655), (-0.02951, -0.009742, -0.1655), (-0.02951, -0.009742, -0.0655), (-0.02951, 0.09026, -0.1655), (0.07049, -0.009742, -0.0655), (0.07049, -0.009742, -0.1655), (0.07049, 0.09026, -0.0655), (0.07049, 0.09026, -0.1655), (0.1705, -0.1097, 0.1345), (0.1705, -0.1097, -0.1655), (0.1705, -0.009742, 0.1345), (0.1705, -0.009742, -0.0655), (0.1705, -0.009742, -0.1655), (0.1705, 0.09026, 0.1345), (0.1705, 0.09026, -0.0655), (-0.02951, -0.009742, 0.1345), (-0.1295, -0.009742, 0.1345), (-0.1295, -0.1097, 0.1345), (-0.1295, 0.09026, 0.1345), (-0.02951, 0.09026, 0.1345), (0.07049, -0.009742, 0.1345), (0.07049, 0.09026, 0.1345), (0.1705, -0.1097, 0.1345), (0.1705, -0.009742, 0.1345), (0.1705, 0.09026, 0.1345), (-0.1295, -0.009742, -0.0655), (-0.1295, 0.09026, -0.0655), (-0.02951, -0.009742, -0.0655), (-0.02951, 0.09026, -0.0655), (0.07049, -0.009742, -0.0655), (0.07049, 0.09026, -0.0655), (0.1705, -0.009742, -0.0655), (0.1705, 0.09026, -0.0655), (-0.1295, -0.1097, -0.1655), (-0.1295, -0.009742, -0.1655), (-0.02951, -0.009742, -0.1655), (0.07049, -0.009742, -0.1655), (-0.02951, 0.09026, -0.1655), (0.07049, 0.09026, -0.1655), (0.1705, -0.1097, -0.1655), (0.1705, -0.009742, -0.1655), (-0.1295, -0.1097, -0.1655), (0.1705, -0.1097, 0.1345), (-0.1295, -0.1097, 0.1345), (0.1705, -0.1097, -0.1655), (-0.1295, -0.009742, -0.0655), (-0.02951, -0.009742, -0.0655), (-0.1295, -0.009742, -0.1655), (-0.02951, -0.009742, -0.1655), (0.07049, -0.009742, -0.0655), (0.1705, -0.009742, -0.0655), (0.07049, -0.009742, -0.1655), (0.1705, -0.009742, -0.1655), (-0.1295, 0.09026, 0.1345), (-0.02951, 0.09026, 0.1345), (-0.1295, 0.09026, -0.0655), (0.07049, 0.09026, 0.1345), (-0.02951, 0.09026, -0.0655), (0.1705, 0.09026, 0.1345), (0.07049, 0.09026, -0.0655), (0.1705, 0.09026, -0.0655), (-0.02951, 0.09026, -0.1655), (0.07049, 0.09026, -0.1655)], [], [(0, 1, 2), (3, 1, 0), (4, 1, 3), (5, 3, 0), (6, 3, 5), (7, 8, 9), (10, 8, 7), (11, 12, 13), (13, 12, 14), (15, 16, 17), (17, 16, 18), (18, 16, 19), (17, 18, 20), (20, 18, 21), (22, 23, 24), (22, 25, 23), (26, 25, 22), (27, 22, 24), (27, 26, 22), (28, 26, 27), (29, 27, 24), (30, 28, 27), (30, 27, 29), (31, 28, 30), (32, 33, 34), (34, 33, 35), (36, 37, 38), (38, 37, 39), (40, 41, 42), (40, 42, 43), (42, 44, 43), (43, 44, 45), (40, 43, 46), (46, 43, 47), (48, 49, 50), (51, 49, 48), (52, 53, 54), (54, 53, 55), (56, 57, 58), (58, 57, 59), (60, 61, 62), (61, 63, 64), (62, 61, 64), (63, 65, 66), (64, 63, 66), (66, 65, 67), (64, 66, 68), (68, 66, 69)])
me_objobject_010.polygons.foreach_set('use_smooth', [True] * 48)
_uv = me_objobject_010.uv_layers.new(name='UVMap')
_uv.uv.foreach_set('vector', [0.748, 0.5, 0.748, 0.5, 0.748, 0.5, 0.748, 0.5, 0.748, 0.5, 0.748, 0.5, 0.748, 0.5, 0.748, 0.5, 0.748, 0.5, 0.9043, 0.5, 0.9043, 0.5, 0.9043, 0.5, 0.9043, 0.5, 0.9043, 0.5, 0.9043, 0.5, 0.748, 0.5, 0.748, 0.5, 0.748, 0.5, 0.748, 0.5, 0.748, 0.5, 0.748, 0.5, 0.748, 0.5, 0.748, 0.5, 0.748, 0.5, 0.748, 0.5, 0.748, 0.5, 0.748, 0.5, 0.748, 0.5, 0.748, 0.5, 0.748, 0.5, 0.748, 0.5, 0.748, 0.5, 0.748, 0.5, 0.748, 0.5, 0.748, 0.5, 0.748, 0.5, 0.9043, 0.5, 0.9043, 0.5, 0.9043, 0.5, 0.9043, 0.5, 0.9043, 0.5, 0.9043, 0.5, 0.748, 0.5, 0.748, 0.5, 0.748, 0.5, 0.9043, 0.5, 0.9043, 0.5, 0.9043, 0.5, 0.9043, 0.5, 0.9043, 0.5, 0.9043, 0.5, 0.748, 0.5, 0.748, 0.5, 0.748, 0.5, 0.748, 0.5, 0.748, 0.5, 0.748, 0.5, 0.748, 0.5, 0.748, 0.5, 0.748, 0.5, 0.748, 0.5, 0.748, 0.5, 0.748, 0.5, 0.9043, 0.5, 0.9043, 0.5, 0.9043, 0.5, 0.748, 0.5, 0.748, 0.5, 0.748, 0.5, 0.9043, 0.5, 0.9043, 0.5, 0.9043, 0.5, 0.9043, 0.5, 0.9043, 0.5, 0.9043, 0.5, 0.9043, 0.5, 0.9043, 0.5, 0.9043, 0.5, 0.9043, 0.5, 0.9043, 0.5, 0.9043, 0.5, 0.9043, 0.5, 0.9043, 0.5, 0.9043, 0.5, 0.748, 0.5, 0.748, 0.5, 0.748, 0.5, 0.748, 0.5, 0.748, 0.5, 0.748, 0.5, 0.748, 0.5, 0.748, 0.5, 0.748, 0.5, 0.748, 0.5, 0.748, 0.5, 0.748, 0.5, 0.748, 0.5, 0.748, 0.5, 0.748, 0.5, 0.748, 0.5, 0.748, 0.5, 0.748, 0.5, 0.748, 0.5, 0.748, 0.5, 0.748, 0.5, 0.748, 0.5, 0.748, 0.5, 0.748, 0.5, 0.748, 0.5, 0.748, 0.5, 0.748, 0.5, 0.748, 0.5, 0.748, 0.5, 0.748, 0.5, 0.748, 0.5, 0.748, 0.5, 0.748, 0.5, 0.748, 0.5, 0.748, 0.5, 0.748, 0.5, 0.9043, 0.5, 0.9043, 0.5, 0.9043, 0.5, 0.748, 0.5, 0.748, 0.5, 0.748, 0.5, 0.9043, 0.5, 0.9043, 0.5, 0.9043, 0.5, 0.9043, 0.5, 0.9043, 0.5, 0.9043, 0.5, 0.748, 0.5, 0.748, 0.5, 0.748, 0.5, 0.9043, 0.5, 0.9043, 0.5, 0.9043, 0.5, 0.748, 0.5, 0.748, 0.5, 0.748, 0.5, 0.748, 0.5, 0.748, 0.5, 0.748, 0.5])
me_objobject_010.materials.append(mat_palette_002)
me_objobject_010.use_remesh_fix_poles = True
me_objobject_010.use_remesh_preserve_attributes = False
me_objobject_010.use_mirror_vertex_groups = False
me_objobject_010.update()
me_objobject_010.normals_split_custom_set([tuple(v) for v in zip(*[iter([-1.0, 0.0, 0.0, -1.0, 0.0, 0.0, -1.0, 0.0, 0.0, -1.0, 0.0, 0.0, -1.0, 0.0, 0.0, -1.0, 0.0, 0.0, -1.0, 0.0, 0.0, -1.0, 0.0, 0.0, -1.0, 0.0, 0.0, -1.0, 0.0, 0.0, -1.0, 0.0, 0.0, -1.0, 0.0, 0.0, -1.0, 0.0, 0.0, -1.0, 0.0, 0.0, -1.0, 0.0, 0.0, -1.0, 0.0, 0.0, -1.0, 0.0, 0.0, -1.0, 0.0, 0.0, -1.0, 0.0, 0.0, -1.0, 0.0, 0.0, -1.0, 0.0, 0.0, 1.0, 0.0, 0.0, 1.0, 0.0, 0.0, 1.0, 0.0, 0.0, 1.0, 0.0, 0.0, 1.0, 0.0, 0.0, 1.0, 0.0, 0.0, 1.0, 0.0, 0.0, 1.0, 5.498e-08, 0.0, 1.0, 1.907e-08, 0.0, 1.0, 1.907e-08, 0.0, 1.0, 5.498e-08, 0.0, 1.0, 9.313e-08, 0.0, 1.0, 9.313e-08, 0.0, 1.0, 5.498e-08, 0.0, 1.0, 0.0, 0.0, 1.0, 1.907e-08, 0.0, 1.0, 9.313e-08, 0.0, 1.0, 0.0, 0.0, 1.0, 0.0, 0.0, 1.0, 9.313e-08, 0.0, 1.0, 0.0, 0.0, 0.0, 0.0, 1.0, 0.0, 0.0, 1.0, 0.0, 0.0, 1.0, 0.0, 0.0, 1.0, 0.0, 0.0, 1.0, 0.0, 0.0, 1.0, 0.0, 0.0, 1.0, 0.0, 0.0, 1.0, 0.0, 0.0, 1.0, 0.0, 0.0, 1.0, 0.0, 0.0, 1.0, 0.0, 0.0, 1.0, 0.0, 0.0, 1.0, 0.0, 0.0, 1.0, 0.0, 0.0, 1.0, 0.0, 0.0, 1.0, 0.0, 0.0, 1.0, 0.0, 0.0, 1.0, 0.0, 0.0, 1.0, 0.0, 0.0, 1.0, 0.0, 0.0, 1.0, 0.0, 0.0, 1.0, 0.0, 0.0, 1.0, 0.0, 0.0, 1.0, 0.0, 0.0, 1.0, 0.0, 0.0, 1.0, 0.0, 0.0, 1.0, 0.0, 0.0, 1.0, 0.0, 0.0, 1.0, 0.0, 0.0, 1.0, 0.0, 0.0, -1.0, 0.0, 0.0, -1.0, 0.0, 0.0, -1.0, 0.0, 0.0, -1.0, 0.0, 0.0, -1.0, 0.0, 0.0, -1.0, 0.0, 0.0, -1.0, 0.0, 0.0, -1.0, 0.0, 0.0, -1.0, 0.0, 0.0, -1.0, 0.0, 0.0, -1.0, 0.0, 0.0, -1.0, 0.0, 0.0, -1.0, 0.0, 0.0, -1.0, 0.0, 0.0, -1.0, 0.0, 0.0, -1.0, 0.0, 0.0, -1.0, 0.0, 0.0, -1.0, 0.0, 0.0, -1.0, 0.0, 0.0, -1.0, 0.0, 0.0, -1.0, 0.0, 0.0, -1.0, 0.0, 0.0, -1.0, 0.0, 0.0, -1.0, 0.0, 0.0, -1.0, 0.0, 0.0, -1.0, 0.0, 0.0, -1.0, 0.0, 0.0, -1.0, 0.0, 0.0, -1.0, 0.0, 0.0, -1.0, 0.0, -1.0, 0.0, 0.0, -1.0, 0.0, 0.0, -1.0, 0.0, 0.0, -1.0, 0.0, 0.0, -1.0, 0.0, 0.0, -1.0, 0.0, 0.0, 1.0, 0.0, 0.0, 1.0, 0.0, 0.0, 1.0, 0.0, 0.0, 1.0, 0.0, 0.0, 1.0, 0.0, 0.0, 1.0, 0.0, 0.0, 1.0, 0.0, 0.0, 1.0, 0.0, 0.0, 1.0, 0.0, 0.0, 1.0, 0.0, 0.0, 1.0, 0.0, 0.0, 1.0, 0.0, 0.0, 1.0, 0.0, 0.0, 1.0, 0.0, 0.0, 1.0, 0.0, 0.0, 1.0, 0.0, 0.0, 1.0, 0.0, 0.0, 1.0, 0.0, 0.0, 1.0, 0.0, 0.0, 1.0, 0.0, 0.0, 1.0, 0.0, 0.0, 1.0, 0.0, 0.0, 1.0, 0.0, 0.0, 1.0, 0.0, 0.0, 1.0, 0.0, 0.0, 1.0, 0.0, 0.0, 1.0, 0.0, 0.0, 1.0, 0.0, 0.0, 1.0, 0.0, 0.0, 1.0, 0.0, 0.0, 1.0, 0.0, 0.0, 1.0, 0.0, 0.0, 1.0, 0.0, 0.0, 1.0, 0.0, 0.0, 1.0, 0.0, 0.0, 1.0, 0.0])] * 3)])

# ---- objects
ob_snake = bpy.data.objects.new('snake', me_objobject_001)
ob_cola = bpy.data.objects.new('cola', me_objobject_002)
ob_cabeza = bpy.data.objects.new('cabeza', me_objobject_003)
ob_c6 = bpy.data.objects.new('c6', me_objobject_004)
ob_c5 = bpy.data.objects.new('c5', me_objobject_005)
ob_c4 = bpy.data.objects.new('c4', me_objobject_006)
ob_c3 = bpy.data.objects.new('c3', me_objobject_007)
ob_c2 = bpy.data.objects.new('c2', me_objobject_008)
ob_c1 = bpy.data.objects.new('c1', me_objobject_009)
ob_c7 = bpy.data.objects.new('c7', me_objobject_010)

# ---- transforms, parenting, visibility, modifiers, constraints
ob_snake.location = (0.0, 0.0, 0.0)
ob_snake.rotation_euler = (1.571, -0.0, 0.0)
ob_snake.lineart.crease_threshold = 0.0
_m = ob_snake.modifiers.new('Auto Smooth', 'NODES')
_m.node_group = ng_auto_smooth
_gi = [s.identifier for s in ng_auto_smooth.interface.items_tree if s.item_type == 'SOCKET' and s.in_out == 'INPUT']
_m[_gi[1]] = 0.5236  # Angle
ob_cola.location = (0.2718, -0.4902, 0.1125)
ob_cola.rotation_euler = (1.571, -0.0, 2.67)
ob_cola.lineart.crease_threshold = 0.0
ob_cabeza.location = (-0.1985, -0.4118, 0.5669)
ob_cabeza.rotation_euler = (1.571, -0.0, -0.01935)
ob_cabeza.lineart.crease_threshold = 0.0
ob_c6.location = (0.3652, 0.08646, 0.1097)
ob_c6.rotation_euler = (1.571, 0.0, 3.681)
ob_c6.lineart.crease_threshold = 0.0
ob_c5.location = (0.1624, 0.1645, 0.08892)
ob_c5.rotation_euler = (1.571, -0.0, 4.481)
ob_c5.lineart.crease_threshold = 0.0
ob_c4.location = (-0.04237, 0.2165, 0.1152)
ob_c4.rotation_euler = (1.41, -0.01719, 4.607)
ob_c4.lineart.crease_threshold = 0.0
ob_c3.location = (-0.2205, 0.09367, 0.2229)
ob_c3.rotation_euler = (1.025, -0.08594, -0.583)
ob_c3.lineart.crease_threshold = 0.0
ob_c2.location = (-0.2409, -0.04998, 0.2768)
ob_c2.rotation_euler = (1.324, 0.05483, -0.2332)
ob_c2.lineart.crease_threshold = 0.0
ob_c1.location = (-0.2368, -0.261, 0.4626)
ob_c1.rotation_euler = (1.147, -0.0, 0.0)
ob_c1.lineart.crease_threshold = 0.0
ob_c7.location = (0.4267, -0.1441, 0.1097)
ob_c7.rotation_euler = (1.571, 0.0, 3.011)
ob_c7.lineart.crease_threshold = 0.0

# ---- collection membership
col_collection.objects.link(ob_snake)
col_collection.objects.link(ob_cola)
col_collection.objects.link(ob_cabeza)
col_collection.objects.link(ob_c6)
col_collection.objects.link(ob_c5)
col_collection.objects.link(ob_c4)
col_collection.objects.link(ob_c3)
col_collection.objects.link(ob_c2)
col_collection.objects.link(ob_c1)
col_collection.objects.link(ob_c7)

# ---- scene / render settings (as saved in the file)
scene.frame_start = 1; scene.frame_end = 250; scene.frame_set(1)
scene.render.engine = 'BLENDER_EEVEE_NEXT'
scene.cycles.use_denoising = False
scene.cycles.samples = 128
scene.cycles.sampling_pattern = 'TABULATED_SOBOL'
scene.cycles.use_adaptive_sampling = False
scene.cycles.use_light_tree = False
scene.view_settings.view_transform = 'Filmic'
bpy.context.view_layer.update()

# ---- added for rendering (the .blend has no active camera and no usable light): camera, sun
cam_auto = bpy.data.cameras.new('AutoCamera')
cam_auto.lens = 50.0
cam_auto.sensor_width = 36.0
cam_auto.clip_end = 1000.0
ob_auto_camera = bpy.data.objects.new('AutoCamera', cam_auto)
scene.collection.objects.link(ob_auto_camera)
ob_auto_camera.location = (1.65263, -2.09362, 1.62008)
ob_auto_camera.rotation_euler = (1.09748, -7.21219e-08, 0.694738)
scene.camera = ob_auto_camera
light_auto_sun = bpy.data.lights.new('AutoSun', 'SUN')
light_auto_sun.energy = 3.0
light_auto_sun.angle = 0.0523599
ob_auto_sun = bpy.data.objects.new('AutoSun', light_auto_sun)
scene.collection.objects.link(ob_auto_sun)
ob_auto_sun.rotation_euler = (0.872665, 0.174533, 0.523599)
bpy.context.view_layer.update()
